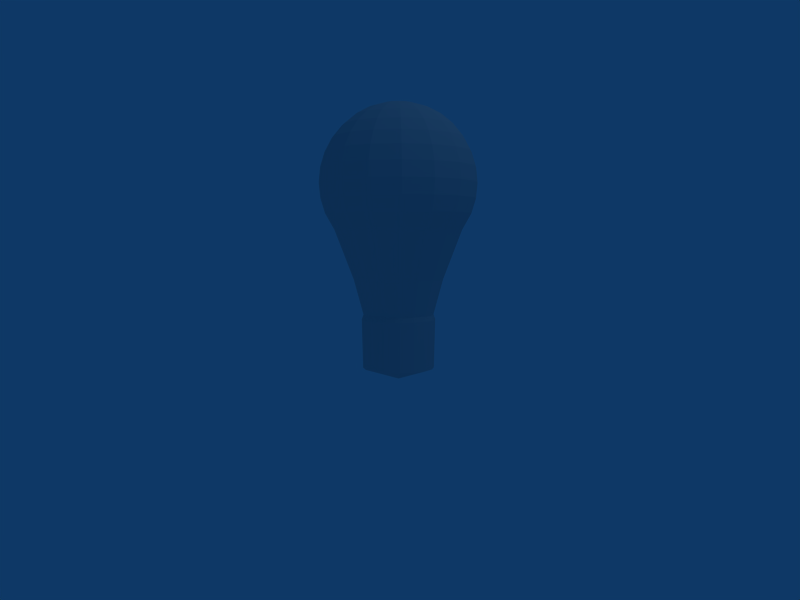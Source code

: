 # Source: Light.blend  (saved by Blender 2.49.2; exported with 4.5.12 LTS)
import bpy
from mathutils import Matrix  # noqa: F401  (used for matrix-valued properties, if any)

bpy.ops.wm.read_factory_settings(use_empty=True)
scene = bpy.context.scene
scene.name = 'Scene'

# ---- collections
col_collection_1 = bpy.data.collections.new('Collection 1'); scene.collection.children.link(col_collection_1)

# ---- materials (node trees are filled in below, after node groups)
mat_material_001 = bpy.data.materials.new('Material.001')
mat_material_001.alpha_threshold = 0.0
mat_material_001.preview_render_type = 'SHADERBALL'
mat_material_001.roughness = 0.5
mat_material_001.line_color = (0.0, 0.0, 0.0, 1.0)

# ---- material node trees

# ---- world
world_world = bpy.data.worlds.new('World'); scene.world = world_world
world_world.color = (0.05656, 0.2208, 0.4)
world_world.use_sun_shadow = False
world_world.sun_shadow_jitter_overblur = 0.0
world_world.cycles.sampling_method = 'MANUAL'
world_world.cycles.sample_map_resolution = 256

# ---- cameras
cam_camera = bpy.data.cameras.new('Camera')
cam_camera.passepartout_alpha = 0.2
cam_camera.clip_end = 100.0
cam_camera.lens = 35.0
cam_camera.ortho_scale = 7.314
cam_camera.show_passepartout = False
cam_camera.show_safe_areas = True
cam_camera.dof.focus_distance = 0.0
cam_camera.dof.aperture_fstop = 128.0

# ---- lights
light_spot = bpy.data.lights.new('Spot', 'POINT')
light_spot.transmission_factor = 0.0
light_spot.cutoff_distance = 30.0
light_spot.energy = 100.0
light_spot.shadow_buffer_clip_start = 1.001
light_spot.shadow_soft_size = 1.0
light_spot.shadow_maximum_resolution = 0.006
light_spot.use_absolute_resolution = True
light_spot.cycles.use_multiple_importance_sampling = False

# ---- meshes
me_light = bpy.data.meshes.new('Light')
me_light.from_pydata([(5.167e-09, 1.292e-09, 1.146), (0.2429, 1.292e-09, 1.122), (0.4764, 1.292e-09, 1.051), (0.6916, 1.292e-09, 0.9362), (1.15, 1.292e-09, 0.3776), (-8.455e-07, -3.566e-07, -3.199), (0.5213, 0.2159, -3.019), (0.5388, 0.2232, -2.246), (0.5133, 0.2126, -2.169), (0.6533, 0.2706, -1.612), (0.9291, 0.3848, -0.831), (1.063, 0.4401, -0.5752), (1.128, 0.4672, -0.3417), (1.15, 0.4764, -0.09883), (1.128, 0.4672, 0.144), (1.063, 0.4401, 0.3776), (0.9563, 0.3961, 0.5928), (0.8132, 0.3369, 0.7814), (0.639, 0.2647, 0.9362), (0.4401, 0.1823, 1.051), (0.2244, 0.09294, 1.122), (0.1717, 0.1717, 1.122), (0.3369, 0.3369, 1.051), (0.489, 0.489, 0.9362), (0.6224, 0.6224, 0.7814), (0.7319, 0.7319, 0.5928), (0.8132, 0.8132, 0.3776), (0.8633, 0.8633, 0.144), (0.8803, 0.8803, -0.09883), (0.8633, 0.8633, -0.3417), (0.8132, 0.8132, -0.5752), (0.7111, 0.7111, -0.831), (0.5, 0.5, -1.612), (0.3928, 0.3928, -2.169), (0.4124, 0.4124, -2.246), (0.399, 0.399, -3.019), (0.2159, 0.5213, -3.019), (0.2232, 0.5388, -2.246), (0.2126, 0.5133, -2.169), (0.2706, 0.6533, -1.612), (0.3848, 0.9291, -0.831), (0.4401, 1.063, -0.5752), (0.4672, 1.128, -0.3417), (0.4764, 1.15, -0.09883), (0.4672, 1.128, 0.144), (0.4401, 1.063, 0.3776), (0.3961, 0.9563, 0.5928), (0.3369, 0.8132, 0.7814), (0.2647, 0.639, 0.9362), (0.1823, 0.4401, 1.051), (0.09294, 0.2244, 1.122), (-1.338e-08, 0.2429, 1.122), (5.167e-09, 0.4764, 1.051), (-1.338e-08, 0.6916, 0.9362), (-5.048e-08, 0.8803, 0.7814), (-3.193e-08, 1.035, 0.5928), (-3.193e-08, 1.15, 0.3776), (-3.193e-08, 1.221, 0.144), (-3.193e-08, 1.245, -0.09883), (7.937e-08, 1.221, -0.3417), (-3.193e-08, 1.15, -0.5752), (-4.151e-08, 1.006, -0.831), (-4.47e-08, 0.7071, -1.612), (0.0, 0.5556, -2.169), (-4.211e-08, 0.5832, -2.246), (3.626e-09, 0.5643, -3.019), (-0.2159, 0.5213, -3.019), (-0.2232, 0.5388, -2.246), (-0.2126, 0.5133, -2.169), (-0.2706, 0.6533, -1.612), (-0.3848, 0.9291, -0.831), (-0.4401, 1.063, -0.5752), (-0.4672, 1.128, -0.3417), (-0.4764, 1.15, -0.09883), (-0.4672, 1.128, 0.144), (-0.4401, 1.063, 0.3776), (-0.3961, 0.9563, 0.5928), (-0.3369, 0.8132, 0.7814), (-0.2647, 0.639, 0.9362), (-0.1823, 0.4401, 1.051), (-0.09294, 0.2244, 1.122), (-0.1717, 0.1717, 1.122), (-0.3369, 0.3369, 1.051), (-0.489, 0.489, 0.9362), (-0.6224, 0.6224, 0.7814), (-0.7319, 0.7319, 0.5928), (-0.8132, 0.8132, 0.3776), (-0.8633, 0.8633, 0.144), (-0.8803, 0.8803, -0.09883), (-0.8633, 0.8633, -0.3417), (-0.8132, 0.8132, -0.5752), (-0.7111, 0.7111, -0.831), (-0.5, 0.5, -1.612), (-0.3928, 0.3928, -2.169), (-0.4124, 0.4124, -2.246), (-0.399, 0.399, -3.019), (-0.5213, 0.2159, -3.019), (-0.5388, 0.2232, -2.246), (-0.5133, 0.2126, -2.169), (-0.6533, 0.2706, -1.612), (-0.9291, 0.3848, -0.831), (-1.063, 0.4401, -0.5752), (-1.128, 0.4672, -0.3417), (-1.15, 0.4764, -0.09883), (-1.128, 0.4672, 0.144), (-1.063, 0.4401, 0.3776), (-0.9563, 0.3961, 0.5928), (-0.8132, 0.3369, 0.7814), (-0.639, 0.2647, 0.9362), (-0.4401, 0.1823, 1.051), (-0.2244, 0.09294, 1.122), (-0.2429, -1.726e-08, 1.122), (-0.4764, 1.292e-09, 1.051), (-0.6916, -1.726e-08, 0.9362), (-0.8803, -1.726e-08, 0.7814), (-1.035, 1.292e-09, 0.5928), (-1.15, -3.581e-08, 0.3776), (-1.221, -7.291e-08, 0.144), (-1.245, 1.292e-09, -0.09883), (-1.221, 1.497e-07, -0.3417), (-1.15, -3.581e-08, -0.5752), (-1.006, -6.243e-09, -0.831), (-0.7071, -1.49e-08, -1.612), (-0.5556, 1.49e-08, -2.169), (-0.5832, -2.425e-08, -2.246), (-0.5643, -1.751e-08, -3.019), (-0.5213, -0.2159, -3.019), (-0.5388, -0.2232, -2.246), (-0.5133, -0.2126, -2.169), (-0.6533, -0.2706, -1.612), (-0.9291, -0.3848, -0.831), (-1.063, -0.4401, -0.5752), (-1.128, -0.4672, -0.3417), (-1.15, -0.4764, -0.09883), (-1.128, -0.4672, 0.144), (-1.063, -0.4401, 0.3776), (-0.9563, -0.3961, 0.5928), (-0.8132, -0.3369, 0.7814), (-0.639, -0.2647, 0.9362), (-0.4401, -0.1823, 1.051), (-0.2244, -0.09294, 1.122), (-0.1717, -0.1717, 1.122), (-0.3369, -0.3369, 1.051), (-0.489, -0.489, 0.9362), (-0.6224, -0.6224, 0.7814), (-0.7319, -0.7319, 0.5928), (-0.8132, -0.8132, 0.3776), (-0.8633, -0.8633, 0.144), (-0.8803, -0.8803, -0.09883), (-0.8633, -0.8633, -0.3417), (-0.8132, -0.8132, -0.5752), (-0.7111, -0.7111, -0.831), (-0.5, -0.5, -1.612), (-0.3928, -0.3928, -2.169), (-0.4124, -0.4124, -2.246), (-0.399, -0.399, -3.019), (-0.2159, -0.5213, -3.019), (-0.2232, -0.5388, -2.246), (-0.2126, -0.5133, -2.169), (-0.2706, -0.6533, -1.612), (-0.3848, -0.9291, -0.831), (-0.4401, -1.063, -0.5752), (-0.4672, -1.128, -0.3417), (-0.4764, -1.15, -0.09883), (-0.4672, -1.128, 0.144), (-0.4401, -1.063, 0.3776), (-0.3961, -0.9563, 0.5928), (-0.3369, -0.8132, 0.7814), (-0.2647, -0.639, 0.9362), (-0.1823, -0.4401, 1.051), (-0.09294, -0.2244, 1.122), (2.372e-08, -0.2429, 1.122), (5.167e-09, -0.4764, 1.051), (2.372e-08, -0.6916, 0.9362), (4.227e-08, -0.8803, 0.7814), (5.167e-09, -1.035, 0.5928), (4.227e-08, -1.15, 0.3776), (1.165e-07, -1.221, 0.144), (4.227e-08, -1.245, -0.09883), (-2.545e-07, -1.221, -0.3417), (4.227e-08, -1.15, -0.5752), (-5.463e-09, -1.006, -0.831), (2.98e-08, -0.7071, -1.612), (-1.49e-08, -0.5556, -2.169), (2.602e-08, -0.5832, -2.246), (4.673e-08, -0.5643, -3.019), (0.2159, -0.5213, -3.019), (0.2232, -0.5388, -2.246), (0.2126, -0.5133, -2.169), (0.2706, -0.6533, -1.612), (0.3848, -0.9291, -0.831), (0.4401, -1.063, -0.5752), (0.4672, -1.128, -0.3417), (0.4764, -1.15, -0.09883), (0.4672, -1.128, 0.144), (0.4401, -1.063, 0.3776), (0.3961, -0.9563, 0.5928), (0.3369, -0.8132, 0.7814), (0.2647, -0.639, 0.9362), (0.1823, -0.4401, 1.051), (0.09294, -0.2244, 1.122), (0.1717, -0.1717, 1.122), (0.3369, -0.3369, 1.051), (0.489, -0.489, 0.9362), (0.6224, -0.6224, 0.7814), (0.7319, -0.7319, 0.5928), (0.8132, -0.8132, 0.3776), (0.8633, -0.8633, 0.144), (0.8803, -0.8803, -0.09883), (0.8633, -0.8633, -0.3417), (0.8132, -0.8132, -0.5752), (0.7111, -0.7111, -0.831), (0.5, -0.5, -1.612), (0.3928, -0.3928, -2.169), (0.4124, -0.4124, -2.246), (0.399, -0.399, -3.019), (0.5213, -0.2159, -3.019), (0.5388, -0.2232, -2.246), (0.5133, -0.2126, -2.169), (0.6533, -0.2706, -1.612), (0.9291, -0.3848, -0.831), (1.063, -0.4401, -0.5752), (1.128, -0.4672, -0.3417), (1.15, -0.4764, -0.09883), (1.128, -0.4672, 0.144), (1.063, -0.4401, 0.3776), (0.9563, -0.3961, 0.5928), (0.8132, -0.3369, 0.7814), (0.639, -0.2647, 0.9362), (0.4401, -0.1823, 1.051), (0.2244, -0.09294, 1.122), (0.8803, 1.984e-08, 0.7814), (1.035, 1.292e-09, 0.5928), (1.221, 1.868e-07, 0.144), (1.245, 3.839e-08, -0.09883), (1.221, -2.213e-07, -0.3417), (1.15, 3.839e-08, -0.5752), (1.006, -6.243e-09, -0.831), (0.7071, 1.49e-08, -1.612), (0.5556, -1.49e-08, -2.169), (0.5832, 2.117e-08, -2.246), (0.5643, 2.559e-08, -3.019)], [], [(5, 6, 241), (241, 6, 7, 240), (240, 7, 8, 239), (239, 8, 9, 238), (238, 9, 10, 237), (237, 10, 11, 236), (236, 11, 12, 235), (235, 12, 13, 234), (234, 13, 14, 233), (233, 14, 15, 4), (4, 15, 16, 232), (232, 16, 17, 231), (231, 17, 18, 3), (3, 18, 19, 2), (2, 19, 20, 1), (20, 0, 1), (21, 0, 20), (19, 22, 21, 20), (18, 23, 22, 19), (17, 24, 23, 18), (16, 25, 24, 17), (15, 26, 25, 16), (14, 27, 26, 15), (13, 28, 27, 14), (12, 29, 28, 13), (11, 30, 29, 12), (10, 31, 30, 11), (9, 32, 31, 10), (8, 33, 32, 9), (7, 34, 33, 8), (6, 35, 34, 7), (5, 35, 6), (5, 36, 35), (35, 36, 37, 34), (34, 37, 38, 33), (33, 38, 39, 32), (32, 39, 40, 31), (31, 40, 41, 30), (30, 41, 42, 29), (29, 42, 43, 28), (28, 43, 44, 27), (27, 44, 45, 26), (26, 45, 46, 25), (25, 46, 47, 24), (24, 47, 48, 23), (23, 48, 49, 22), (22, 49, 50, 21), (50, 0, 21), (51, 0, 50), (49, 52, 51, 50), (48, 53, 52, 49), (47, 54, 53, 48), (46, 55, 54, 47), (45, 56, 55, 46), (44, 57, 56, 45), (43, 58, 57, 44), (42, 59, 58, 43), (41, 60, 59, 42), (40, 61, 60, 41), (39, 62, 61, 40), (38, 63, 62, 39), (37, 64, 63, 38), (36, 65, 64, 37), (5, 65, 36), (5, 66, 65), (65, 66, 67, 64), (64, 67, 68, 63), (63, 68, 69, 62), (62, 69, 70, 61), (61, 70, 71, 60), (60, 71, 72, 59), (59, 72, 73, 58), (58, 73, 74, 57), (57, 74, 75, 56), (56, 75, 76, 55), (55, 76, 77, 54), (54, 77, 78, 53), (53, 78, 79, 52), (52, 79, 80, 51), (80, 0, 51), (81, 0, 80), (79, 82, 81, 80), (78, 83, 82, 79), (77, 84, 83, 78), (76, 85, 84, 77), (75, 86, 85, 76), (74, 87, 86, 75), (73, 88, 87, 74), (72, 89, 88, 73), (71, 90, 89, 72), (70, 91, 90, 71), (69, 92, 91, 70), (68, 93, 92, 69), (67, 94, 93, 68), (66, 95, 94, 67), (5, 95, 66), (5, 96, 95), (95, 96, 97, 94), (94, 97, 98, 93), (93, 98, 99, 92), (92, 99, 100, 91), (91, 100, 101, 90), (90, 101, 102, 89), (89, 102, 103, 88), (88, 103, 104, 87), (87, 104, 105, 86), (86, 105, 106, 85), (85, 106, 107, 84), (84, 107, 108, 83), (83, 108, 109, 82), (82, 109, 110, 81), (110, 0, 81), (111, 0, 110), (109, 112, 111, 110), (108, 113, 112, 109), (107, 114, 113, 108), (106, 115, 114, 107), (105, 116, 115, 106), (104, 117, 116, 105), (103, 118, 117, 104), (102, 119, 118, 103), (101, 120, 119, 102), (100, 121, 120, 101), (99, 122, 121, 100), (98, 123, 122, 99), (97, 124, 123, 98), (96, 125, 124, 97), (5, 125, 96), (5, 126, 125), (125, 126, 127, 124), (124, 127, 128, 123), (123, 128, 129, 122), (122, 129, 130, 121), (121, 130, 131, 120), (120, 131, 132, 119), (119, 132, 133, 118), (118, 133, 134, 117), (117, 134, 135, 116), (116, 135, 136, 115), (115, 136, 137, 114), (114, 137, 138, 113), (113, 138, 139, 112), (112, 139, 140, 111), (140, 0, 111), (141, 0, 140), (139, 142, 141, 140), (138, 143, 142, 139), (137, 144, 143, 138), (136, 145, 144, 137), (135, 146, 145, 136), (134, 147, 146, 135), (133, 148, 147, 134), (132, 149, 148, 133), (131, 150, 149, 132), (130, 151, 150, 131), (129, 152, 151, 130), (128, 153, 152, 129), (127, 154, 153, 128), (126, 155, 154, 127), (5, 155, 126), (5, 156, 155), (155, 156, 157, 154), (154, 157, 158, 153), (153, 158, 159, 152), (152, 159, 160, 151), (151, 160, 161, 150), (150, 161, 162, 149), (149, 162, 163, 148), (148, 163, 164, 147), (147, 164, 165, 146), (146, 165, 166, 145), (145, 166, 167, 144), (144, 167, 168, 143), (143, 168, 169, 142), (142, 169, 170, 141), (170, 0, 141), (171, 0, 170), (169, 172, 171, 170), (168, 173, 172, 169), (167, 174, 173, 168), (166, 175, 174, 167), (165, 176, 175, 166), (164, 177, 176, 165), (163, 178, 177, 164), (162, 179, 178, 163), (161, 180, 179, 162), (160, 181, 180, 161), (159, 182, 181, 160), (158, 183, 182, 159), (157, 184, 183, 158), (156, 185, 184, 157), (5, 185, 156), (5, 186, 185), (185, 186, 187, 184), (184, 187, 188, 183), (183, 188, 189, 182), (182, 189, 190, 181), (181, 190, 191, 180), (180, 191, 192, 179), (179, 192, 193, 178), (178, 193, 194, 177), (177, 194, 195, 176), (176, 195, 196, 175), (175, 196, 197, 174), (174, 197, 198, 173), (173, 198, 199, 172), (172, 199, 200, 171), (200, 0, 171), (201, 0, 200), (199, 202, 201, 200), (198, 203, 202, 199), (197, 204, 203, 198), (196, 205, 204, 197), (195, 206, 205, 196), (194, 207, 206, 195), (193, 208, 207, 194), (192, 209, 208, 193), (191, 210, 209, 192), (190, 211, 210, 191), (189, 212, 211, 190), (188, 213, 212, 189), (187, 214, 213, 188), (186, 215, 214, 187), (5, 215, 186), (5, 216, 215), (215, 216, 217, 214), (214, 217, 218, 213), (213, 218, 219, 212), (212, 219, 220, 211), (211, 220, 221, 210), (210, 221, 222, 209), (209, 222, 223, 208), (208, 223, 224, 207), (207, 224, 225, 206), (206, 225, 226, 205), (205, 226, 227, 204), (204, 227, 228, 203), (203, 228, 229, 202), (202, 229, 230, 201), (230, 0, 201), (1, 0, 230), (229, 2, 1, 230), (228, 3, 2, 229), (227, 231, 3, 228), (226, 232, 231, 227), (225, 4, 232, 226), (224, 233, 4, 225), (223, 234, 233, 224), (222, 235, 234, 223), (221, 236, 235, 222), (220, 237, 236, 221), (219, 238, 237, 220), (218, 239, 238, 219), (217, 240, 239, 218), (216, 241, 240, 217), (5, 241, 216)])
_uv = me_light.uv_layers.new(name='UVTex')
_uv.uv.foreach_set('vector', [0.4903, 0.04688, 0.4259, 0.1487, 0.4053, 0.1355, 0.4053, 0.1355, 0.4259, 0.1487, 0.3883, 0.2425, 0.3517, 0.2303, 0.3517, 0.2303, 0.3883, 0.2425, 0.3846, 0.2559, 0.3464, 0.2443, 0.3464, 0.2443, 0.3846, 0.2559, 0.3663, 0.3543, 0.3194, 0.3488, 0.3194, 0.3488, 0.3663, 0.3543, 0.3628, 0.4784, 0.3115, 0.4825, 0.3115, 0.4825, 0.3628, 0.4784, 0.3663, 0.5128, 0.3159, 0.5198, 0.3159, 0.5198, 0.3663, 0.5128, 0.3699, 0.5375, 0.3212, 0.5473, 0.3212, 0.5473, 0.3699, 0.5375, 0.3746, 0.5604, 0.3281, 0.5727, 0.3281, 0.5727, 0.3746, 0.5604, 0.3804, 0.5823, 0.3365, 0.5968, 0.3365, 0.5968, 0.3804, 0.5823, 0.3869, 0.6037, 0.3461, 0.6201, 0.3461, 0.6201, 0.3869, 0.6037, 0.3948, 0.6252, 0.3578, 0.6432, 0.3578, 0.6432, 0.3948, 0.6252, 0.4044, 0.6475, 0.3723, 0.6659, 0.3723, 0.6659, 0.4044, 0.6475, 0.4168, 0.6708, 0.3904, 0.6893, 0.3904, 0.6893, 0.4168, 0.6708, 0.4333, 0.6961, 0.4139, 0.713, 0.4139, 0.713, 0.4333, 0.6961, 0.4565, 0.7254, 0.4461, 0.7382, 0.4565, 0.7254, 0.4965, 0.7643, 0.4461, 0.7382, 0.4694, 0.7171, 0.4965, 0.7643, 0.4565, 0.7254, 0.4333, 0.6961, 0.4544, 0.6845, 0.4694, 0.7171, 0.4565, 0.7254, 0.4168, 0.6708, 0.4436, 0.6585, 0.4544, 0.6845, 0.4333, 0.6961, 0.4044, 0.6475, 0.4359, 0.635, 0.4436, 0.6585, 0.4168, 0.6708, 0.3948, 0.6252, 0.4298, 0.6136, 0.4359, 0.635, 0.4044, 0.6475, 0.3869, 0.6037, 0.425, 0.593, 0.4298, 0.6136, 0.3948, 0.6252, 0.3804, 0.5823, 0.4209, 0.5728, 0.425, 0.593, 0.3869, 0.6037, 0.3746, 0.5604, 0.4173, 0.5522, 0.4209, 0.5728, 0.3804, 0.5823, 0.3699, 0.5375, 0.4142, 0.5308, 0.4173, 0.5522, 0.3746, 0.5604, 0.3663, 0.5128, 0.4119, 0.5077, 0.4142, 0.5308, 0.3699, 0.5375, 0.3628, 0.4784, 0.4096, 0.4763, 0.4119, 0.5077, 0.3663, 0.5128, 0.3663, 0.3543, 0.4102, 0.3591, 0.4096, 0.4763, 0.3628, 0.4784, 0.3846, 0.2559, 0.421, 0.2643, 0.4102, 0.3591, 0.3663, 0.3543, 0.3883, 0.2425, 0.4234, 0.2513, 0.421, 0.2643, 0.3846, 0.2559, 0.4259, 0.1487, 0.4476, 0.1571, 0.4234, 0.2513, 0.3883, 0.2425, 0.4903, 0.04688, 0.4476, 0.1571, 0.4259, 0.1487, 0.4903, 0.04688, 0.4688, 0.1622, 0.4476, 0.1571, 0.4476, 0.1571, 0.4688, 0.1622, 0.458, 0.2563, 0.4234, 0.2513, 0.4234, 0.2513, 0.458, 0.2563, 0.4569, 0.2692, 0.421, 0.2643, 0.421, 0.2643, 0.4569, 0.2692, 0.4526, 0.3616, 0.4102, 0.3591, 0.4102, 0.3591, 0.4526, 0.3616, 0.4535, 0.4748, 0.4096, 0.4763, 0.4096, 0.4763, 0.4535, 0.4748, 0.455, 0.5048, 0.4119, 0.5077, 0.4119, 0.5077, 0.455, 0.5048, 0.4561, 0.5269, 0.4142, 0.5308, 0.4142, 0.5308, 0.4561, 0.5269, 0.4578, 0.5475, 0.4173, 0.5522, 0.4173, 0.5522, 0.4578, 0.5475, 0.4594, 0.5674, 0.4209, 0.5728, 0.4209, 0.5728, 0.4594, 0.5674, 0.4614, 0.587, 0.425, 0.593, 0.425, 0.593, 0.4614, 0.587, 0.4638, 0.607, 0.4298, 0.6136, 0.4298, 0.6136, 0.4638, 0.607, 0.4668, 0.6281, 0.4359, 0.635, 0.4359, 0.635, 0.4668, 0.6281, 0.4706, 0.651, 0.4436, 0.6585, 0.4436, 0.6585, 0.4706, 0.651, 0.476, 0.6777, 0.4544, 0.6845, 0.4544, 0.6845, 0.476, 0.6777, 0.4831, 0.7116, 0.4694, 0.7171, 0.4831, 0.7116, 0.4965, 0.7643, 0.4694, 0.7171, 0.4976, 0.7096, 0.4965, 0.7643, 0.4831, 0.7116, 0.476, 0.6777, 0.4979, 0.6756, 0.4976, 0.7096, 0.4831, 0.7116, 0.4706, 0.651, 0.4975, 0.6488, 0.4979, 0.6756, 0.476, 0.6777, 0.4668, 0.6281, 0.4974, 0.6257, 0.4975, 0.6488, 0.4706, 0.651, 0.4638, 0.607, 0.4973, 0.6047, 0.4974, 0.6257, 0.4668, 0.6281, 0.4614, 0.587, 0.4973, 0.5848, 0.4973, 0.6047, 0.4638, 0.607, 0.4594, 0.5674, 0.4972, 0.5653, 0.4973, 0.5848, 0.4614, 0.587, 0.4578, 0.5475, 0.4972, 0.5458, 0.4972, 0.5653, 0.4594, 0.5674, 0.4561, 0.5269, 0.4969, 0.5254, 0.4972, 0.5458, 0.4578, 0.5475, 0.455, 0.5048, 0.4968, 0.5036, 0.4969, 0.5254, 0.4561, 0.5269, 0.4535, 0.4748, 0.4963, 0.4741, 0.4968, 0.5036, 0.455, 0.5048, 0.4526, 0.3616, 0.494, 0.3623, 0.4963, 0.4741, 0.4535, 0.4748, 0.4569, 0.2692, 0.4924, 0.2706, 0.494, 0.3623, 0.4526, 0.3616, 0.458, 0.2563, 0.4922, 0.2579, 0.4924, 0.2706, 0.4569, 0.2692, 0.4688, 0.1622, 0.4901, 0.1639, 0.4922, 0.2579, 0.458, 0.2563, 0.4903, 0.04688, 0.4901, 0.1639, 0.4688, 0.1622, 0.4903, 0.04688, 0.5117, 0.1622, 0.4901, 0.1639, 0.4901, 0.1639, 0.5117, 0.1622, 0.5264, 0.256, 0.4922, 0.2579, 0.4922, 0.2579, 0.5264, 0.256, 0.5278, 0.2688, 0.4924, 0.2706, 0.4924, 0.2706, 0.5278, 0.2688, 0.5354, 0.3612, 0.494, 0.3623, 0.494, 0.3623, 0.5354, 0.3612, 0.5391, 0.4744, 0.4963, 0.4741, 0.4963, 0.4741, 0.5391, 0.4744, 0.5386, 0.5042, 0.4968, 0.5036, 0.4968, 0.5036, 0.5386, 0.5042, 0.5376, 0.5263, 0.4969, 0.5254, 0.4969, 0.5254, 0.5376, 0.5263, 0.5365, 0.547, 0.4972, 0.5458, 0.4972, 0.5458, 0.5365, 0.547, 0.5351, 0.5668, 0.4972, 0.5653, 0.4972, 0.5653, 0.5351, 0.5668, 0.5332, 0.5865, 0.4973, 0.5848, 0.4973, 0.5848, 0.5332, 0.5865, 0.5309, 0.6066, 0.4973, 0.6047, 0.4973, 0.6047, 0.5309, 0.6066, 0.5281, 0.6278, 0.4974, 0.6257, 0.4974, 0.6257, 0.5281, 0.6278, 0.5245, 0.6512, 0.4975, 0.6488, 0.4975, 0.6488, 0.5245, 0.6512, 0.5198, 0.678, 0.4979, 0.6756, 0.4979, 0.6756, 0.5198, 0.678, 0.512, 0.7119, 0.4976, 0.7096, 0.512, 0.7119, 0.4965, 0.7643, 0.4976, 0.7096, 0.5258, 0.7177, 0.4965, 0.7643, 0.512, 0.7119, 0.5198, 0.678, 0.5416, 0.6849, 0.5258, 0.7177, 0.512, 0.7119, 0.5245, 0.6512, 0.5517, 0.6579, 0.5416, 0.6849, 0.5198, 0.678, 0.5281, 0.6278, 0.5593, 0.6347, 0.5517, 0.6579, 0.5245, 0.6512, 0.5309, 0.6066, 0.5652, 0.613, 0.5593, 0.6347, 0.5281, 0.6278, 0.5332, 0.5865, 0.57, 0.5923, 0.5652, 0.613, 0.5309, 0.6066, 0.5351, 0.5668, 0.574, 0.5719, 0.57, 0.5923, 0.5332, 0.5865, 0.5365, 0.547, 0.5771, 0.5511, 0.574, 0.5719, 0.5351, 0.5668, 0.5376, 0.5263, 0.5796, 0.5295, 0.5771, 0.5511, 0.5365, 0.547, 0.5386, 0.5042, 0.5818, 0.5063, 0.5796, 0.5295, 0.5376, 0.5263, 0.5391, 0.4744, 0.5832, 0.4758, 0.5818, 0.5063, 0.5386, 0.5042, 0.5354, 0.3612, 0.5776, 0.3582, 0.5832, 0.4758, 0.5391, 0.4744, 0.5278, 0.2688, 0.5635, 0.2636, 0.5776, 0.3582, 0.5354, 0.3612, 0.5264, 0.256, 0.5607, 0.2507, 0.5635, 0.2636, 0.5278, 0.2688, 0.5117, 0.1622, 0.5334, 0.1569, 0.5607, 0.2507, 0.5264, 0.256, 0.4903, 0.04688, 0.5334, 0.1569, 0.5117, 0.1622, 0.4903, 0.04688, 0.5552, 0.1477, 0.5334, 0.1569, 0.5334, 0.1569, 0.5552, 0.1477, 0.5956, 0.2417, 0.5607, 0.2507, 0.5607, 0.2507, 0.5956, 0.2417, 0.5998, 0.2548, 0.5635, 0.2636, 0.5635, 0.2636, 0.5998, 0.2548, 0.6215, 0.353, 0.5776, 0.3582, 0.5776, 0.3582, 0.6215, 0.353, 0.63, 0.4768, 0.5832, 0.4758, 0.5832, 0.4758, 0.63, 0.4768, 0.6275, 0.5105, 0.5818, 0.5063, 0.5818, 0.5063, 0.6275, 0.5105, 0.6242, 0.5354, 0.5796, 0.5295, 0.5796, 0.5295, 0.6242, 0.5354, 0.6201, 0.5586, 0.5771, 0.5511, 0.5771, 0.5511, 0.6201, 0.5586, 0.615, 0.5808, 0.574, 0.5719, 0.574, 0.5719, 0.615, 0.5808, 0.6085, 0.6025, 0.57, 0.5923, 0.57, 0.5923, 0.6085, 0.6025, 0.6007, 0.6243, 0.5652, 0.613, 0.5652, 0.613, 0.6007, 0.6243, 0.5911, 0.6467, 0.5593, 0.6347, 0.5593, 0.6347, 0.5911, 0.6467, 0.579, 0.6706, 0.5517, 0.6579, 0.5517, 0.6579, 0.579, 0.6706, 0.5629, 0.6969, 0.5416, 0.6849, 0.5416, 0.6849, 0.5629, 0.6969, 0.5385, 0.7264, 0.5258, 0.7177, 0.5385, 0.7264, 0.4965, 0.7643, 0.5258, 0.7177, 0.5494, 0.7391, 0.4965, 0.7643, 0.5385, 0.7264, 0.5629, 0.6969, 0.5828, 0.7146, 0.5494, 0.7391, 0.5385, 0.7264, 0.579, 0.6706, 0.6061, 0.6896, 0.5828, 0.7146, 0.5629, 0.6969, 0.5911, 0.6467, 0.6239, 0.6652, 0.6061, 0.6896, 0.579, 0.6706, 0.6007, 0.6243, 0.6382, 0.6417, 0.6239, 0.6652, 0.5911, 0.6467, 0.6085, 0.6025, 0.6498, 0.6183, 0.6382, 0.6417, 0.6007, 0.6243, 0.615, 0.5808, 0.6595, 0.5946, 0.6498, 0.6183, 0.6085, 0.6025, 0.6201, 0.5586, 0.6671, 0.5701, 0.6595, 0.5946, 0.615, 0.5808, 0.6242, 0.5354, 0.6731, 0.5442, 0.6671, 0.5701, 0.6201, 0.5586, 0.6275, 0.5105, 0.6778, 0.5164, 0.6731, 0.5442, 0.6242, 0.5354, 0.63, 0.4768, 0.6813, 0.4788, 0.6778, 0.5164, 0.6275, 0.5105, 0.6215, 0.353, 0.6681, 0.3453, 0.6813, 0.4788, 0.63, 0.4768, 0.5998, 0.2548, 0.6372, 0.2421, 0.6681, 0.3453, 0.6215, 0.353, 0.5956, 0.2417, 0.6314, 0.2284, 0.6372, 0.2421, 0.5998, 0.2548, 0.5552, 0.1477, 0.5773, 0.134, 0.6314, 0.2284, 0.5956, 0.2417, 0.4903, 0.04688, 0.5773, 0.134, 0.5552, 0.1477, 0.4903, 0.04688, 0.5978, 0.1144, 0.5773, 0.134, 0.5773, 0.134, 0.5978, 0.1144, 0.6688, 0.2104, 0.6314, 0.2284, 0.6314, 0.2284, 0.6688, 0.2104, 0.6765, 0.2246, 0.6372, 0.2421, 0.6372, 0.2421, 0.6765, 0.2246, 0.7183, 0.3341, 0.6681, 0.3453, 0.6681, 0.3453, 0.7183, 0.3341, 0.7393, 0.481, 0.6813, 0.4788, 0.6813, 0.4788, 0.7393, 0.481, 0.7351, 0.5244, 0.6778, 0.5164, 0.6778, 0.5164, 0.7351, 0.5244, 0.7288, 0.5567, 0.6731, 0.5442, 0.6731, 0.5442, 0.7288, 0.5567, 0.7203, 0.5866, 0.6671, 0.5701, 0.6671, 0.5701, 0.7203, 0.5866, 0.7095, 0.6148, 0.6595, 0.5946, 0.6595, 0.5946, 0.7095, 0.6148, 0.6956, 0.6416, 0.6498, 0.6183, 0.6498, 0.6183, 0.6956, 0.6416, 0.6787, 0.6675, 0.6382, 0.6417, 0.6382, 0.6417, 0.6787, 0.6675, 0.6581, 0.6926, 0.6239, 0.6652, 0.6239, 0.6652, 0.6581, 0.6926, 0.6324, 0.716, 0.6061, 0.6896, 0.6061, 0.6896, 0.6324, 0.716, 0.5997, 0.7385, 0.5828, 0.7146, 0.5828, 0.7146, 0.5997, 0.7385, 0.5565, 0.7562, 0.5494, 0.7391, 0.5565, 0.7562, 0.4965, 0.7643, 0.5494, 0.7391, 0.5589, 0.7768, 0.4965, 0.7643, 0.5565, 0.7562, 0.5997, 0.7385, 0.6122, 0.7705, 0.5589, 0.7768, 0.5565, 0.7562, 0.6324, 0.716, 0.6567, 0.7541, 0.6122, 0.7705, 0.5997, 0.7385, 0.6581, 0.6926, 0.6932, 0.7313, 0.6567, 0.7541, 0.6324, 0.716, 0.6787, 0.6675, 0.7231, 0.7047, 0.6932, 0.7313, 0.6581, 0.6926, 0.6956, 0.6416, 0.7478, 0.6755, 0.7231, 0.7047, 0.6787, 0.6675, 0.7095, 0.6148, 0.7679, 0.6439, 0.7478, 0.6755, 0.6956, 0.6416, 0.7203, 0.5866, 0.7835, 0.6099, 0.7679, 0.6439, 0.7095, 0.6148, 0.7288, 0.5567, 0.7951, 0.5735, 0.7835, 0.6099, 0.7203, 0.5866, 0.7351, 0.5244, 0.8031, 0.5344, 0.7951, 0.5735, 0.7288, 0.5567, 0.7393, 0.481, 0.807, 0.4822, 0.8031, 0.5344, 0.7351, 0.5244, 0.7183, 0.3341, 0.7728, 0.3182, 0.807, 0.4822, 0.7393, 0.481, 0.6765, 0.2246, 0.7177, 0.2019, 0.7728, 0.3182, 0.7183, 0.3341, 0.6688, 0.2104, 0.7078, 0.1871, 0.7177, 0.2019, 0.6765, 0.2246, 0.5978, 0.1144, 0.6173, 0.08794, 0.7078, 0.1871, 0.6688, 0.2104, 0.4903, 0.04688, 0.6173, 0.08794, 0.5978, 0.1144, 0.4903, 0.04688, 0.6351, 0.05166, 0.6173, 0.08794, 0.6173, 0.08794, 0.6351, 0.05166, 0.7487, 0.1578, 0.7078, 0.1871, 0.7078, 0.1871, 0.7487, 0.1578, 0.7607, 0.1736, 0.7177, 0.2019, 0.7177, 0.2019, 0.7607, 0.1736, 0.8316, 0.2956, 0.7728, 0.3182, 0.7728, 0.3182, 0.8316, 0.2956, 0.8891, 0.4798, 0.807, 0.4822, 0.807, 0.4822, 0.8891, 0.4798, 0.8879, 0.5456, 0.8031, 0.5344, 0.8031, 0.5344, 0.8879, 0.5456, 0.8786, 0.5959, 0.7951, 0.5735, 0.7951, 0.5735, 0.8786, 0.5959, 0.8628, 0.643, 0.7835, 0.6099, 0.7835, 0.6099, 0.8628, 0.643, 0.8402, 0.6865, 0.7679, 0.6439, 0.7679, 0.6439, 0.8402, 0.6865, 0.8102, 0.7258, 0.7478, 0.6755, 0.7478, 0.6755, 0.8102, 0.7258, 0.7731, 0.7601, 0.7231, 0.7047, 0.7231, 0.7047, 0.7731, 0.7601, 0.7288, 0.7881, 0.6932, 0.7313, 0.6932, 0.7313, 0.7288, 0.7881, 0.6763, 0.8075, 0.6567, 0.7541, 0.6567, 0.7541, 0.6763, 0.8075, 0.6163, 0.8134, 0.6122, 0.7705, 0.6122, 0.7705, 0.6163, 0.8134, 0.5545, 0.7998, 0.5589, 0.7768, 0.5545, 0.7998, 0.4965, 0.7643, 0.5589, 0.7768, 0.5398, 0.8229, 0.4965, 0.7643, 0.5545, 0.7998, 0.6163, 0.8134, 0.6045, 0.8681, 0.5398, 0.8229, 0.5545, 0.7998, 0.6763, 0.8075, 0.6849, 0.8825, 0.6045, 0.8681, 0.6163, 0.8134, 0.7288, 0.7881, 0.7608, 0.8721, 0.6849, 0.8825, 0.6763, 0.8075, 0.7731, 0.7601, 0.8312, 0.848, 0.7608, 0.8721, 0.7288, 0.7881, 0.8102, 0.7258, 0.8899, 0.804, 0.8312, 0.848, 0.7731, 0.7601, 0.8402, 0.6865, 0.9351, 0.7506, 0.8899, 0.804, 0.8102, 0.7258, 0.8628, 0.643, 0.9711, 0.6916, 0.9351, 0.7506, 0.8402, 0.6865, 0.8786, 0.5959, 0.9946, 0.6248, 0.9711, 0.6916, 0.8628, 0.643, 0.8879, 0.5456, 1.0, 0.5541, 0.9946, 0.6248, 0.8786, 0.5959, 0.8891, 0.4798, 0.9916, 0.4671, 1.0, 0.5541, 0.8879, 0.5456, 0.8316, 0.2956, 0.8937, 0.2635, 0.9916, 0.4671, 0.8891, 0.4798, 0.7607, 0.1736, 0.805, 0.1412, 0.8937, 0.2635, 0.8316, 0.2956, 0.7487, 0.1578, 0.7942, 0.1222, 0.805, 0.1412, 0.7607, 0.1736, 0.6351, 0.05166, 0.6494, 1.181e-07, 0.7942, 0.1222, 0.7487, 0.1578, 0.4903, 0.04688, 0.6494, 1.181e-07, 0.6351, 0.05166, 0.4903, 0.04688, 0.3416, 0.05556, 0.3229, 0.0, 0.3229, 0.0, 0.3416, 0.05556, 0.2349, 0.1636, 0.1904, 0.1315, 0.1904, 0.1315, 0.2349, 0.1636, 0.2243, 0.1788, 0.1816, 0.1493, 0.1816, 0.1493, 0.2243, 0.1788, 0.1575, 0.3014, 0.09506, 0.2717, 0.09506, 0.2717, 0.1575, 0.3014, 0.1081, 0.4904, 0.01144, 0.481, 0.01144, 0.481, 0.1081, 0.4904, 0.1105, 0.5536, 0.0, 0.5633, 0.0, 0.5633, 0.1105, 0.5536, 0.12, 0.6029, 0.009561, 0.6315, 0.009561, 0.6315, 0.12, 0.6029, 0.1367, 0.6488, 0.02916, 0.6974, 0.02916, 0.6974, 0.1367, 0.6488, 0.1605, 0.6911, 0.0634, 0.7599, 0.0634, 0.7599, 0.1605, 0.6911, 0.1906, 0.7295, 0.1147, 0.8103, 0.1147, 0.8103, 0.1906, 0.7295, 0.2276, 0.7625, 0.175, 0.8471, 0.175, 0.8471, 0.2276, 0.7625, 0.2722, 0.7891, 0.2427, 0.8734, 0.2427, 0.8734, 0.2722, 0.7891, 0.324, 0.8048, 0.3195, 0.8804, 0.3195, 0.8804, 0.324, 0.8048, 0.3808, 0.8085, 0.393, 0.8584, 0.393, 0.8584, 0.3808, 0.8085, 0.4395, 0.796, 0.4527, 0.818, 0.4395, 0.796, 0.4965, 0.7643, 0.4527, 0.818, 0.4358, 0.7739, 0.4965, 0.7643, 0.4395, 0.796, 0.3808, 0.8085, 0.3846, 0.7677, 0.4358, 0.7739, 0.4395, 0.796, 0.324, 0.8048, 0.3415, 0.753, 0.3846, 0.7677, 0.3808, 0.8085, 0.2722, 0.7891, 0.3056, 0.7319, 0.3415, 0.753, 0.324, 0.8048, 0.2276, 0.7625, 0.2756, 0.7067, 0.3056, 0.7319, 0.2722, 0.7891, 0.1906, 0.7295, 0.2509, 0.6783, 0.2756, 0.7067, 0.2276, 0.7625, 0.1605, 0.6911, 0.2309, 0.6474, 0.2509, 0.6783, 0.1906, 0.7295, 0.1367, 0.6488, 0.2144, 0.6146, 0.2309, 0.6474, 0.1605, 0.6911, 0.12, 0.6029, 0.2017, 0.5793, 0.2144, 0.6146, 0.1367, 0.6488, 0.1105, 0.5536, 0.1935, 0.541, 0.2017, 0.5793, 0.12, 0.6029, 0.1081, 0.4904, 0.1876, 0.4892, 0.1935, 0.541, 0.1105, 0.5536, 0.1575, 0.3014, 0.2156, 0.3227, 0.1876, 0.4892, 0.1081, 0.4904, 0.2243, 0.1788, 0.2663, 0.2055, 0.2156, 0.3227, 0.1575, 0.3014, 0.2349, 0.1636, 0.2756, 0.1909, 0.2663, 0.2055, 0.2243, 0.1788, 0.3416, 0.05556, 0.3624, 0.0919, 0.2756, 0.1909, 0.2349, 0.1636, 0.4903, 0.04688, 0.3624, 0.0919, 0.3416, 0.05556, 0.4903, 0.04688, 0.3838, 0.1174, 0.3624, 0.0919, 0.3624, 0.0919, 0.3838, 0.1174, 0.3143, 0.2131, 0.2756, 0.1909, 0.2756, 0.1909, 0.3143, 0.2131, 0.307, 0.2274, 0.2663, 0.2055, 0.2663, 0.2055, 0.307, 0.2274, 0.2695, 0.338, 0.2156, 0.3227, 0.2156, 0.3227, 0.2695, 0.338, 0.2549, 0.4871, 0.1876, 0.4892, 0.1876, 0.4892, 0.2549, 0.4871, 0.2594, 0.5291, 0.1935, 0.541, 0.1935, 0.541, 0.2594, 0.5291, 0.2664, 0.561, 0.2017, 0.5793, 0.2017, 0.5793, 0.2664, 0.561, 0.2759, 0.5902, 0.2144, 0.6146, 0.2144, 0.6146, 0.2759, 0.5902, 0.2877, 0.6176, 0.2309, 0.6474, 0.2309, 0.6474, 0.2877, 0.6176, 0.3016, 0.6439, 0.2509, 0.6783, 0.2509, 0.6783, 0.3016, 0.6439, 0.3185, 0.669, 0.2756, 0.7067, 0.2756, 0.7067, 0.3185, 0.669, 0.3392, 0.6931, 0.3056, 0.7319, 0.3056, 0.7319, 0.3392, 0.6931, 0.3647, 0.7159, 0.3415, 0.753, 0.3415, 0.753, 0.3647, 0.7159, 0.3967, 0.7369, 0.3846, 0.7677, 0.3846, 0.7677, 0.3967, 0.7369, 0.4383, 0.7541, 0.4358, 0.7739, 0.4383, 0.7541, 0.4965, 0.7643, 0.4358, 0.7739, 0.4461, 0.7382, 0.4965, 0.7643, 0.4383, 0.7541, 0.3967, 0.7369, 0.4139, 0.713, 0.4461, 0.7382, 0.4383, 0.7541, 0.3647, 0.7159, 0.3904, 0.6893, 0.4139, 0.713, 0.3967, 0.7369, 0.3392, 0.6931, 0.3723, 0.6659, 0.3904, 0.6893, 0.3647, 0.7159, 0.3185, 0.669, 0.3578, 0.6432, 0.3723, 0.6659, 0.3392, 0.6931, 0.3016, 0.6439, 0.3461, 0.6201, 0.3578, 0.6432, 0.3185, 0.669, 0.2877, 0.6176, 0.3365, 0.5968, 0.3461, 0.6201, 0.3016, 0.6439, 0.2759, 0.5902, 0.3281, 0.5727, 0.3365, 0.5968, 0.2877, 0.6176, 0.2664, 0.561, 0.3212, 0.5473, 0.3281, 0.5727, 0.2759, 0.5902, 0.2594, 0.5291, 0.3159, 0.5198, 0.3212, 0.5473, 0.2664, 0.561, 0.2549, 0.4871, 0.3115, 0.4825, 0.3159, 0.5198, 0.2594, 0.5291, 0.2695, 0.338, 0.3194, 0.3488, 0.3115, 0.4825, 0.2549, 0.4871, 0.307, 0.2274, 0.3464, 0.2443, 0.3194, 0.3488, 0.2695, 0.338, 0.3143, 0.2131, 0.3517, 0.2303, 0.3464, 0.2443, 0.307, 0.2274, 0.3838, 0.1174, 0.4053, 0.1355, 0.3517, 0.2303, 0.3143, 0.2131, 0.4903, 0.04688, 0.4053, 0.1355, 0.3838, 0.1174])
_ca = me_light.color_attributes.new('Col', 'BYTE_COLOR', 'CORNER')
_ca.data.foreach_set('color', [0.3372, 0.3372, 0.3325, 1.0, 0.3372, 0.3372, 0.3372, 1.0, 0.3372, 0.3372, 0.3325, 1.0, 0.3372, 0.3372, 0.3325, 1.0, 0.3372, 0.3372, 0.3372, 1.0, 0.3372, 0.3372, 0.3185, 1.0, 0.3663, 0.4125, 0.1779, 1.0, 0.3663, 0.4125, 0.1779, 1.0, 0.3372, 0.3372, 0.3185, 1.0, 0.6445, 0.9131, 0.0, 1.0, 0.6445, 0.9131, 0.0, 1.0, 0.6445, 0.9131, 0.0, 1.0, 0.6445, 0.9131, 0.0, 1.0, 0.6445, 0.9131, 0.0, 1.0, 0.6445, 0.9131, 0.0, 1.0, 0.6445, 0.9131, 0.0, 1.0, 0.6445, 0.9131, 0.0, 1.0, 0.6445, 0.9131, 0.0, 1.0, 0.6445, 0.9131, 0.0, 1.0, 0.6445, 0.9131, 0.0, 1.0, 0.6445, 0.9131, 0.0, 1.0, 0.6445, 0.9131, 0.0, 1.0, 0.6445, 0.9131, 0.0, 1.0, 0.6445, 0.9131, 0.0, 1.0, 0.6445, 0.9131, 0.0, 1.0, 0.6445, 0.9131, 0.0, 1.0, 0.6445, 0.9131, 0.0, 1.0, 0.6445, 0.9131, 0.0, 1.0, 0.6445, 0.9131, 0.0, 1.0, 0.6445, 0.9131, 0.0, 1.0, 0.6445, 0.9131, 0.0, 1.0, 0.6445, 0.9131, 0.0, 1.0, 0.6445, 0.9131, 0.0, 1.0, 0.6445, 0.9131, 0.0, 1.0, 0.6445, 0.9131, 0.0, 1.0, 0.6445, 0.9131, 0.0, 1.0, 0.6445, 0.9131, 0.0, 1.0, 0.6445, 0.9131, 0.0, 1.0, 0.6445, 0.9131, 0.0, 1.0, 0.6445, 0.9131, 0.0, 1.0, 0.6445, 0.9131, 0.0, 1.0, 0.6445, 0.9131, 0.0, 1.0, 0.6445, 0.9131, 0.0, 1.0, 0.6445, 0.9131, 0.0, 1.0, 0.6445, 0.9131, 0.0, 1.0, 0.6445, 0.9131, 0.0, 1.0, 0.6445, 0.9131, 0.0, 1.0, 0.6445, 0.9131, 0.0, 1.0, 0.6445, 0.9131, 0.0, 1.0, 0.6445, 0.9131, 0.0, 1.0, 0.6445, 0.9131, 0.0, 1.0, 0.6445, 0.9131, 0.0, 1.0, 0.6445, 0.9131, 0.0, 1.0, 0.6445, 0.9131, 0.0, 1.0, 0.6445, 0.9131, 0.0, 1.0, 0.6445, 0.9131, 0.0, 1.0, 0.6445, 0.9131, 0.0, 1.0, 0.6445, 0.9131, 0.0, 1.0, 0.6445, 0.9131, 0.0, 1.0, 0.6445, 0.9131, 0.0, 1.0, 0.6445, 0.9131, 0.0, 1.0, 0.6445, 0.9131, 0.0, 1.0, 0.6445, 0.9131, 0.0, 1.0, 0.6445, 0.9131, 0.0, 1.0, 0.6445, 0.9131, 0.0, 1.0, 0.6445, 0.9131, 0.0, 1.0, 0.6445, 0.9131, 0.0, 1.0, 0.6445, 0.9131, 0.0, 1.0, 0.6445, 0.9131, 0.0, 1.0, 0.6445, 0.9131, 0.0, 1.0, 0.6445, 0.9131, 0.0, 1.0, 0.6445, 0.9131, 0.0, 1.0, 0.6445, 0.9131, 0.0, 1.0, 0.6445, 0.9131, 0.0, 1.0, 0.6445, 0.9131, 0.0, 1.0, 0.6445, 0.9131, 0.0, 1.0, 0.6445, 0.9131, 0.0, 1.0, 0.6445, 0.9131, 0.0, 1.0, 0.6445, 0.9131, 0.0, 1.0, 0.6445, 0.9131, 0.0, 1.0, 0.6445, 0.9131, 0.0, 1.0, 0.6445, 0.9131, 0.0, 1.0, 0.6445, 0.9131, 0.0, 1.0, 0.6445, 0.9131, 0.0, 1.0, 0.6445, 0.9131, 0.0, 1.0, 0.6445, 0.9131, 0.0, 1.0, 0.6445, 0.9131, 0.0, 1.0, 0.6445, 0.9131, 0.0, 1.0, 0.6445, 0.9131, 0.0, 1.0, 0.6445, 0.9131, 0.0, 1.0, 0.6445, 0.9131, 0.0, 1.0, 0.6445, 0.9131, 0.0, 1.0, 0.6445, 0.9131, 0.0, 1.0, 0.6445, 0.9131, 0.0, 1.0, 0.6445, 0.9131, 0.0, 1.0, 0.6445, 0.9131, 0.0, 1.0, 0.6445, 0.9131, 0.0, 1.0, 0.6445, 0.9131, 0.0, 1.0, 0.6445, 0.9131, 0.0, 1.0, 0.6445, 0.9131, 0.0, 1.0, 0.6445, 0.9131, 0.0, 1.0, 0.6445, 0.9131, 0.0, 1.0, 0.6445, 0.9131, 0.0, 1.0, 0.6445, 0.9131, 0.0, 1.0, 0.6445, 0.9131, 0.0, 1.0, 0.6445, 0.9131, 0.0, 1.0, 0.6445, 0.9131, 0.0, 1.0, 0.6445, 0.9131, 0.0, 1.0, 0.6445, 0.9131, 0.0, 1.0, 0.6445, 0.9131, 0.0, 1.0, 0.6445, 0.9131, 0.0, 1.0, 0.6445, 0.9131, 0.0, 1.0, 0.6445, 0.9131, 0.0, 1.0, 0.3372, 0.3372, 0.3185, 1.0, 0.3372, 0.3372, 0.314, 1.0, 0.6445, 0.9131, 0.0, 1.0, 0.6445, 0.9131, 0.0, 1.0, 0.3372, 0.3372, 0.3372, 1.0, 0.3372, 0.3372, 0.3325, 1.0, 0.3372, 0.3372, 0.314, 1.0, 0.3372, 0.3372, 0.3185, 1.0, 0.3372, 0.3372, 0.3325, 1.0, 0.3372, 0.3372, 0.3325, 1.0, 0.3372, 0.3372, 0.3372, 1.0, 0.3372, 0.3372, 0.3325, 1.0, 0.3372, 0.3372, 0.3325, 1.0, 0.3372, 0.3372, 0.3325, 1.0, 0.3372, 0.3372, 0.3325, 1.0, 0.3372, 0.3372, 0.3325, 1.0, 0.3372, 0.3372, 0.314, 1.0, 0.3372, 0.3372, 0.314, 1.0, 0.3372, 0.3372, 0.314, 1.0, 0.3372, 0.3372, 0.314, 1.0, 0.6445, 0.9131, 0.0, 1.0, 0.6445, 0.9131, 0.0, 1.0, 0.6445, 0.9131, 0.0, 1.0, 0.6445, 0.9131, 0.0, 1.0, 0.6445, 0.9131, 0.0, 1.0, 0.6445, 0.9131, 0.0, 1.0, 0.6445, 0.9131, 0.0, 1.0, 0.6445, 0.9131, 0.0, 1.0, 0.6445, 0.9131, 0.0, 1.0, 0.6445, 0.9131, 0.0, 1.0, 0.6445, 0.9131, 0.0, 1.0, 0.6445, 0.9131, 0.0, 1.0, 0.6445, 0.9131, 0.0, 1.0, 0.6445, 0.9131, 0.0, 1.0, 0.6445, 0.9131, 0.0, 1.0, 0.6445, 0.9131, 0.0, 1.0, 0.6445, 0.9131, 0.0, 1.0, 0.6445, 0.9131, 0.0, 1.0, 0.6445, 0.9131, 0.0, 1.0, 0.6445, 0.9131, 0.0, 1.0, 0.6445, 0.9131, 0.0, 1.0, 0.6445, 0.9131, 0.0, 1.0, 0.6445, 0.9131, 0.0, 1.0, 0.6445, 0.9131, 0.0, 1.0, 0.6445, 0.9131, 0.0, 1.0, 0.6445, 0.9131, 0.0, 1.0, 0.6445, 0.9131, 0.0, 1.0, 0.6445, 0.9131, 0.0, 1.0, 0.6445, 0.9131, 0.0, 1.0, 0.6445, 0.9131, 0.0, 1.0, 0.6445, 0.9131, 0.0, 1.0, 0.6445, 0.9131, 0.0, 1.0, 0.6445, 0.9131, 0.0, 1.0, 0.6445, 0.9131, 0.0, 1.0, 0.6445, 0.9131, 0.0, 1.0, 0.6445, 0.9131, 0.0, 1.0, 0.6445, 0.9131, 0.0, 1.0, 0.6445, 0.9131, 0.0, 1.0, 0.6445, 0.9131, 0.0, 1.0, 0.6445, 0.9131, 0.0, 1.0, 0.6445, 0.9131, 0.0, 1.0, 0.6445, 0.9131, 0.0, 1.0, 0.6445, 0.9131, 0.0, 1.0, 0.6445, 0.9131, 0.0, 1.0, 0.6445, 0.9131, 0.0, 1.0, 0.6445, 0.9131, 0.0, 1.0, 0.6445, 0.9131, 0.0, 1.0, 0.6445, 0.9131, 0.0, 1.0, 0.6445, 0.9131, 0.0, 1.0, 0.6445, 0.9131, 0.0, 1.0, 0.6445, 0.9131, 0.0, 1.0, 0.6445, 0.9131, 0.0, 1.0, 0.6445, 0.9131, 0.0, 1.0, 0.6445, 0.9131, 0.0, 1.0, 0.6445, 0.9131, 0.0, 1.0, 0.6445, 0.9131, 0.0, 1.0, 0.6445, 0.9131, 0.0, 1.0, 0.6445, 0.9131, 0.0, 1.0, 0.6445, 0.9131, 0.0, 1.0, 0.6445, 0.9131, 0.0, 1.0, 0.6445, 0.9131, 0.0, 1.0, 0.6445, 0.9131, 0.0, 1.0, 0.6445, 0.9131, 0.0, 1.0, 0.6445, 0.9131, 0.0, 1.0, 0.6445, 0.9131, 0.0, 1.0, 0.6445, 0.9131, 0.0, 1.0, 0.6445, 0.9131, 0.0, 1.0, 0.6445, 0.9131, 0.0, 1.0, 0.6445, 0.9131, 0.0, 1.0, 0.6445, 0.9131, 0.0, 1.0, 0.6445, 0.9131, 0.0, 1.0, 0.6445, 0.9131, 0.0, 1.0, 0.6445, 0.9131, 0.0, 1.0, 0.6445, 0.9131, 0.0, 1.0, 0.6445, 0.9131, 0.0, 1.0, 0.6445, 0.9131, 0.0, 1.0, 0.6445, 0.9131, 0.0, 1.0, 0.6445, 0.9131, 0.0, 1.0, 0.6445, 0.9131, 0.0, 1.0, 0.6445, 0.9131, 0.0, 1.0, 0.6445, 0.9131, 0.0, 1.0, 0.6445, 0.9131, 0.0, 1.0, 0.6445, 0.9131, 0.0, 1.0, 0.6445, 0.9131, 0.0, 1.0, 0.6445, 0.9131, 0.0, 1.0, 0.6445, 0.9131, 0.0, 1.0, 0.6445, 0.9131, 0.0, 1.0, 0.6445, 0.9131, 0.0, 1.0, 0.6445, 0.9131, 0.0, 1.0, 0.6445, 0.9131, 0.0, 1.0, 0.6445, 0.9131, 0.0, 1.0, 0.6445, 0.9131, 0.0, 1.0, 0.6445, 0.9131, 0.0, 1.0, 0.6445, 0.9131, 0.0, 1.0, 0.6445, 0.9131, 0.0, 1.0, 0.6445, 0.9131, 0.0, 1.0, 0.6445, 0.9131, 0.0, 1.0, 0.6445, 0.9131, 0.0, 1.0, 0.6445, 0.9131, 0.0, 1.0, 0.6445, 0.9131, 0.0, 1.0, 0.6445, 0.9131, 0.0, 1.0, 0.6445, 0.9131, 0.0, 1.0, 0.6445, 0.9131, 0.0, 1.0, 0.6445, 0.9131, 0.0, 1.0, 0.3372, 0.3372, 0.314, 1.0, 0.3372, 0.3372, 0.2542, 1.0, 0.6445, 0.9131, 0.0, 1.0, 0.6445, 0.9131, 0.0, 1.0, 0.3372, 0.3372, 0.3325, 1.0, 0.3372, 0.3372, 0.3325, 1.0, 0.3372, 0.3372, 0.2542, 1.0, 0.3372, 0.3372, 0.314, 1.0, 0.3372, 0.3372, 0.3325, 1.0, 0.3372, 0.3372, 0.3325, 1.0, 0.3372, 0.3372, 0.3325, 1.0, 0.3372, 0.3372, 0.3325, 1.0, 0.3372, 0.3372, 0.3325, 1.0, 0.3372, 0.3372, 0.3325, 1.0, 0.3372, 0.3372, 0.3325, 1.0, 0.3372, 0.3372, 0.3325, 1.0, 0.3372, 0.3372, 0.3231, 1.0, 0.3372, 0.3372, 0.2542, 1.0, 0.3372, 0.3372, 0.2542, 1.0, 0.3372, 0.3372, 0.3231, 1.0, 0.6445, 0.9131, 0.0, 1.0, 0.6445, 0.9131, 0.0, 1.0, 0.6445, 0.9131, 0.0, 1.0, 0.6445, 0.9131, 0.0, 1.0, 0.6445, 0.9131, 0.0, 1.0, 0.6445, 0.9131, 0.0, 1.0, 0.6445, 0.9131, 0.0, 1.0, 0.6445, 0.9131, 0.0, 1.0, 0.6445, 0.9131, 0.0, 1.0, 0.6445, 0.9131, 0.0, 1.0, 0.6445, 0.9131, 0.0, 1.0, 0.6445, 0.9131, 0.0, 1.0, 0.6445, 0.9131, 0.0, 1.0, 0.6445, 0.9131, 0.0, 1.0, 0.6445, 0.9131, 0.0, 1.0, 0.6445, 0.9131, 0.0, 1.0, 0.6445, 0.9131, 0.0, 1.0, 0.6445, 0.9131, 0.0, 1.0, 0.6445, 0.9131, 0.0, 1.0, 0.6445, 0.9131, 0.0, 1.0, 0.6445, 0.9131, 0.0, 1.0, 0.6445, 0.9131, 0.0, 1.0, 0.6445, 0.9131, 0.0, 1.0, 0.6445, 0.9131, 0.0, 1.0, 0.6445, 0.9131, 0.0, 1.0, 0.6445, 0.9131, 0.0, 1.0, 0.6445, 0.9131, 0.0, 1.0, 0.6445, 0.9131, 0.0, 1.0, 0.6445, 0.9131, 0.0, 1.0, 0.6445, 0.9131, 0.0, 1.0, 0.6445, 0.9131, 0.0, 1.0, 0.6445, 0.9131, 0.0, 1.0, 0.6445, 0.9131, 0.0, 1.0, 0.6445, 0.9131, 0.0, 1.0, 0.6445, 0.9131, 0.0, 1.0, 0.6445, 0.9131, 0.0, 1.0, 0.6445, 0.9131, 0.0, 1.0, 0.6445, 0.9131, 0.0, 1.0, 0.6445, 0.9131, 0.0, 1.0, 0.6445, 0.9131, 0.0, 1.0, 0.6445, 0.9131, 0.0, 1.0, 0.6445, 0.9131, 0.0, 1.0, 0.6445, 0.9131, 0.0, 1.0, 0.6445, 0.9131, 0.0, 1.0, 0.6445, 0.9131, 0.0, 1.0, 0.6445, 0.9131, 0.0, 1.0, 0.6445, 0.9131, 0.0, 1.0, 0.6445, 0.9131, 0.0, 1.0, 0.6445, 0.9131, 0.0, 1.0, 0.6445, 0.9131, 0.0, 1.0, 0.6445, 0.9131, 0.0, 1.0, 0.6445, 0.9131, 0.0, 1.0, 0.6445, 0.9131, 0.0, 1.0, 0.6445, 0.9131, 0.0, 1.0, 0.6445, 0.9131, 0.0, 1.0, 0.6445, 0.9131, 0.0, 1.0, 0.6445, 0.9131, 0.0, 1.0, 0.6445, 0.9131, 0.0, 1.0, 0.6445, 0.9131, 0.0, 1.0, 0.6445, 0.9131, 0.0, 1.0, 0.6445, 0.9131, 0.0, 1.0, 0.6445, 0.9131, 0.0, 1.0, 0.6445, 0.9131, 0.0, 1.0, 0.6445, 0.9131, 0.0, 1.0, 0.6445, 0.9131, 0.0, 1.0, 0.6445, 0.9131, 0.0, 1.0, 0.6445, 0.9131, 0.0, 1.0, 0.6445, 0.9131, 0.0, 1.0, 0.6445, 0.9131, 0.0, 1.0, 0.6445, 0.9131, 0.0, 1.0, 0.6445, 0.9131, 0.0, 1.0, 0.6445, 0.9131, 0.0, 1.0, 0.6445, 0.9131, 0.0, 1.0, 0.6445, 0.9131, 0.0, 1.0, 0.6445, 0.9131, 0.0, 1.0, 0.6445, 0.9131, 0.0, 1.0, 0.6445, 0.9131, 0.0, 1.0, 0.6445, 0.9131, 0.0, 1.0, 0.6445, 0.9131, 0.0, 1.0, 0.6445, 0.9131, 0.0, 1.0, 0.6445, 0.9131, 0.0, 1.0, 0.6445, 0.9131, 0.0, 1.0, 0.6445, 0.9131, 0.0, 1.0, 0.6445, 0.9131, 0.0, 1.0, 0.6445, 0.9131, 0.0, 1.0, 0.6445, 0.9131, 0.0, 1.0, 0.6445, 0.9131, 0.0, 1.0, 0.6445, 0.9131, 0.0, 1.0, 0.6445, 0.9131, 0.0, 1.0, 0.6445, 0.9131, 0.0, 1.0, 0.6445, 0.9131, 0.0, 1.0, 0.6445, 0.9131, 0.0, 1.0, 0.6445, 0.9131, 0.0, 1.0, 0.6445, 0.9131, 0.0, 1.0, 0.6445, 0.9131, 0.0, 1.0, 0.6445, 0.9131, 0.0, 1.0, 0.6445, 0.9131, 0.0, 1.0, 0.6445, 0.9131, 0.0, 1.0, 0.6445, 0.9131, 0.0, 1.0, 0.6445, 0.9131, 0.0, 1.0, 0.6445, 0.9131, 0.0, 1.0, 0.6445, 0.9131, 0.0, 1.0, 0.6445, 0.9131, 0.0, 1.0, 0.6445, 0.9131, 0.0, 1.0, 0.3372, 0.3372, 0.3231, 1.0, 0.3372, 0.3372, 0.3278, 1.0, 0.6445, 0.9131, 0.0, 1.0, 0.6445, 0.9131, 0.0, 1.0, 0.3372, 0.3372, 0.3325, 1.0, 0.3372, 0.3372, 0.3325, 1.0, 0.3372, 0.3372, 0.3278, 1.0, 0.3372, 0.3372, 0.3231, 1.0, 0.3372, 0.3372, 0.3325, 1.0, 0.3372, 0.3372, 0.3325, 1.0, 0.3372, 0.3372, 0.3325, 1.0, 0.3372, 0.3372, 0.3325, 1.0, 0.3372, 0.3372, 0.3325, 1.0, 0.3372, 0.3372, 0.3325, 1.0, 0.3372, 0.3372, 0.3325, 1.0, 0.3372, 0.3372, 0.3325, 1.0, 0.3372, 0.3372, 0.3185, 1.0, 0.3372, 0.3372, 0.3278, 1.0, 0.3372, 0.3372, 0.3278, 1.0, 0.3372, 0.3372, 0.3185, 1.0, 0.5149, 0.6795, 0.016, 1.0, 0.6445, 0.9131, 0.0, 1.0, 0.6445, 0.9131, 0.0, 1.0, 0.5149, 0.6795, 0.016, 1.0, 0.6445, 0.9131, 0.0, 1.0, 0.6445, 0.9131, 0.0, 1.0, 0.6445, 0.9131, 0.0, 1.0, 0.6445, 0.9131, 0.0, 1.0, 0.6445, 0.9131, 0.0, 1.0, 0.6445, 0.9131, 0.0, 1.0, 0.6445, 0.9131, 0.0, 1.0, 0.6445, 0.9131, 0.0, 1.0, 0.6445, 0.9131, 0.0, 1.0, 0.6445, 0.9131, 0.0, 1.0, 0.6445, 0.9131, 0.0, 1.0, 0.6445, 0.9131, 0.0, 1.0, 0.6445, 0.9131, 0.0, 1.0, 0.6445, 0.9131, 0.0, 1.0, 0.6445, 0.9131, 0.0, 1.0, 0.6445, 0.9131, 0.0, 1.0, 0.6445, 0.9131, 0.0, 1.0, 0.6445, 0.9131, 0.0, 1.0, 0.6445, 0.9131, 0.0, 1.0, 0.6445, 0.9131, 0.0, 1.0, 0.6445, 0.9131, 0.0, 1.0, 0.6445, 0.9131, 0.0, 1.0, 0.6445, 0.9131, 0.0, 1.0, 0.6445, 0.9131, 0.0, 1.0, 0.6445, 0.9131, 0.0, 1.0, 0.6445, 0.9131, 0.0, 1.0, 0.6445, 0.9131, 0.0, 1.0, 0.6445, 0.9131, 0.0, 1.0, 0.6445, 0.9131, 0.0, 1.0, 0.6445, 0.9131, 0.0, 1.0, 0.6445, 0.9131, 0.0, 1.0, 0.6445, 0.9131, 0.0, 1.0, 0.6445, 0.9131, 0.0, 1.0, 0.6445, 0.9131, 0.0, 1.0, 0.6445, 0.9131, 0.0, 1.0, 0.6445, 0.9131, 0.0, 1.0, 0.6445, 0.9131, 0.0, 1.0, 0.6445, 0.9131, 0.0, 1.0, 0.6445, 0.9131, 0.0, 1.0, 0.6445, 0.9131, 0.0, 1.0, 0.6445, 0.9131, 0.0, 1.0, 0.6445, 0.9131, 0.0, 1.0, 0.6445, 0.9131, 0.0, 1.0, 0.6445, 0.9131, 0.0, 1.0, 0.6445, 0.9131, 0.0, 1.0, 0.6445, 0.9131, 0.0, 1.0, 0.6445, 0.9131, 0.0, 1.0, 0.6445, 0.9131, 0.0, 1.0, 0.6445, 0.9131, 0.0, 1.0, 0.6445, 0.9131, 0.0, 1.0, 0.6445, 0.9131, 0.0, 1.0, 0.6445, 0.9131, 0.0, 1.0, 0.6445, 0.9131, 0.0, 1.0, 0.6445, 0.9131, 0.0, 1.0, 0.6445, 0.9131, 0.0, 1.0, 0.6445, 0.9131, 0.0, 1.0, 0.6445, 0.9131, 0.0, 1.0, 0.6445, 0.9131, 0.0, 1.0, 0.6445, 0.9131, 0.0, 1.0, 0.6445, 0.9131, 0.0, 1.0, 0.6445, 0.9131, 0.0, 1.0, 0.6445, 0.9131, 0.0, 1.0, 0.6445, 0.9131, 0.0, 1.0, 0.6445, 0.9131, 0.0, 1.0, 0.6445, 0.9131, 0.0, 1.0, 0.6445, 0.9131, 0.0, 1.0, 0.6445, 0.9131, 0.0, 1.0, 0.6445, 0.9131, 0.0, 1.0, 0.6445, 0.9131, 0.0, 1.0, 0.6445, 0.9131, 0.0, 1.0, 0.6445, 0.9131, 0.0, 1.0, 0.6445, 0.9131, 0.0, 1.0, 0.6445, 0.9131, 0.0, 1.0, 0.6445, 0.9131, 0.0, 1.0, 0.6445, 0.9131, 0.0, 1.0, 0.6445, 0.9131, 0.0, 1.0, 0.6445, 0.9131, 0.0, 1.0, 0.6445, 0.9131, 0.0, 1.0, 0.6445, 0.9131, 0.0, 1.0, 0.6445, 0.9131, 0.0, 1.0, 0.6445, 0.9131, 0.0, 1.0, 0.6445, 0.9131, 0.0, 1.0, 0.6445, 0.9131, 0.0, 1.0, 0.6445, 0.9131, 0.0, 1.0, 0.6445, 0.9131, 0.0, 1.0, 0.6445, 0.9131, 0.0, 1.0, 0.6445, 0.9131, 0.0, 1.0, 0.6445, 0.9131, 0.0, 1.0, 0.6445, 0.9131, 0.0, 1.0, 0.6445, 0.9131, 0.0, 1.0, 0.6445, 0.9131, 0.0, 1.0, 0.6445, 0.9131, 0.0, 1.0, 0.6445, 0.9131, 0.0, 1.0, 0.6445, 0.9131, 0.0, 1.0, 0.6445, 0.9131, 0.0, 1.0, 0.6445, 0.9131, 0.0, 1.0, 0.5149, 0.6795, 0.016, 1.0, 0.6445, 0.9131, 0.0, 1.0, 0.6445, 0.9131, 0.0, 1.0, 0.6445, 0.9131, 0.0, 1.0, 0.3372, 0.3372, 0.3185, 1.0, 0.3372, 0.3372, 0.314, 1.0, 0.6445, 0.9131, 0.0, 1.0, 0.5149, 0.6795, 0.016, 1.0, 0.3372, 0.3372, 0.3325, 1.0, 0.3372, 0.3372, 0.3278, 1.0, 0.3372, 0.3372, 0.314, 1.0, 0.3372, 0.3372, 0.3185, 1.0, 0.3372, 0.3372, 0.3325, 1.0, 0.3372, 0.3372, 0.3278, 1.0, 0.3372, 0.3372, 0.3325, 1.0, 0.3372, 0.3372, 0.3325, 1.0, 0.3372, 0.3372, 0.2961, 1.0, 0.3372, 0.3372, 0.3278, 1.0, 0.3372, 0.3372, 0.3278, 1.0, 0.3372, 0.3372, 0.2961, 1.0, 0.3372, 0.3372, 0.3231, 1.0, 0.3372, 0.3372, 0.314, 1.0, 0.3372, 0.3372, 0.314, 1.0, 0.3372, 0.3372, 0.3231, 1.0, 0.6445, 0.9131, 0.0, 1.0, 0.6445, 0.9131, 0.0, 1.0, 0.6445, 0.9131, 0.0, 1.0, 0.6445, 0.9131, 0.0, 1.0, 0.6445, 0.9131, 0.0, 1.0, 0.6445, 0.9131, 0.0, 1.0, 0.6445, 0.9131, 0.0, 1.0, 0.6445, 0.9131, 0.0, 1.0, 0.6445, 0.9131, 0.0, 1.0, 0.6445, 0.9131, 0.0, 1.0, 0.6445, 0.9131, 0.0, 1.0, 0.6445, 0.9131, 0.0, 1.0, 0.6445, 0.9131, 0.0, 1.0, 0.6445, 0.9131, 0.0, 1.0, 0.6445, 0.9131, 0.0, 1.0, 0.6445, 0.9131, 0.0, 1.0, 0.6445, 0.9131, 0.0, 1.0, 0.6445, 0.9131, 0.0, 1.0, 0.6445, 0.9131, 0.0, 1.0, 0.6445, 0.9131, 0.0, 1.0, 0.6445, 0.9131, 0.0, 1.0, 0.6445, 0.9131, 0.0, 1.0, 0.6445, 0.9131, 0.0, 1.0, 0.6445, 0.9131, 0.0, 1.0, 0.6445, 0.9131, 0.0, 1.0, 0.6445, 0.9131, 0.0, 1.0, 0.6445, 0.9131, 0.0, 1.0, 0.6445, 0.9131, 0.0, 1.0, 0.6445, 0.9131, 0.0, 1.0, 0.6445, 0.9131, 0.0, 1.0, 0.6445, 0.9131, 0.0, 1.0, 0.6445, 0.9131, 0.0, 1.0, 0.6445, 0.9131, 0.0, 1.0, 0.6445, 0.9131, 0.0, 1.0, 0.6445, 0.9131, 0.0, 1.0, 0.6445, 0.9131, 0.0, 1.0, 0.6445, 0.9131, 0.0, 1.0, 0.6445, 0.9131, 0.0, 1.0, 0.6445, 0.9131, 0.0, 1.0, 0.6445, 0.9131, 0.0, 1.0, 0.6445, 0.9131, 0.0, 1.0, 0.6445, 0.9131, 0.0, 1.0, 0.6445, 0.9131, 0.0, 1.0, 0.6445, 0.9131, 0.0, 1.0, 0.6445, 0.9131, 0.0, 1.0, 0.6445, 0.9131, 0.0, 1.0, 0.6445, 0.9131, 0.0, 1.0, 0.6445, 0.9131, 0.0, 1.0, 0.6445, 0.9131, 0.0, 1.0, 0.6445, 0.9131, 0.0, 1.0, 0.6445, 0.9131, 0.0, 1.0, 0.6445, 0.9131, 0.0, 1.0, 0.6445, 0.9131, 0.0, 1.0, 0.6445, 0.9131, 0.0, 1.0, 0.6445, 0.9131, 0.0, 1.0, 0.6445, 0.9131, 0.0, 1.0, 0.6445, 0.9131, 0.0, 1.0, 0.6445, 0.9131, 0.0, 1.0, 0.6445, 0.9131, 0.0, 1.0, 0.6445, 0.9131, 0.0, 1.0, 0.6445, 0.9131, 0.0, 1.0, 0.6445, 0.9131, 0.0, 1.0, 0.6445, 0.9131, 0.0, 1.0, 0.6445, 0.9131, 0.0, 1.0, 0.6445, 0.9131, 0.0, 1.0, 0.6445, 0.9131, 0.0, 1.0, 0.6445, 0.9131, 0.0, 1.0, 0.6445, 0.9131, 0.0, 1.0, 0.6445, 0.9131, 0.0, 1.0, 0.6445, 0.9131, 0.0, 1.0, 0.6445, 0.9131, 0.0, 1.0, 0.6445, 0.9131, 0.0, 1.0, 0.6445, 0.9131, 0.0, 1.0, 0.6445, 0.9131, 0.0, 1.0, 0.6445, 0.9131, 0.0, 1.0, 0.6445, 0.9131, 0.0, 1.0, 0.6445, 0.9131, 0.0, 1.0, 0.6445, 0.9131, 0.0, 1.0, 0.6445, 0.9131, 0.0, 1.0, 0.6445, 0.9131, 0.0, 1.0, 0.6445, 0.9131, 0.0, 1.0, 0.6445, 0.9131, 0.0, 1.0, 0.6445, 0.9131, 0.0, 1.0, 0.6445, 0.9131, 0.0, 1.0, 0.6445, 0.9131, 0.0, 1.0, 0.6445, 0.9131, 0.0, 1.0, 0.6445, 0.9131, 0.0, 1.0, 0.6445, 0.9131, 0.0, 1.0, 0.6445, 0.9131, 0.0, 1.0, 0.6445, 0.9131, 0.0, 1.0, 0.6445, 0.9131, 0.0, 1.0, 0.6445, 0.9131, 0.0, 1.0, 0.6445, 0.9131, 0.0, 1.0, 0.6445, 0.9131, 0.0, 1.0, 0.6445, 0.9131, 0.0, 1.0, 0.6445, 0.9131, 0.0, 1.0, 0.6445, 0.9131, 0.0, 1.0, 0.6445, 0.9131, 0.0, 1.0, 0.6445, 0.9131, 0.0, 1.0, 0.6445, 0.9131, 0.0, 1.0, 0.6445, 0.9131, 0.0, 1.0, 0.6445, 0.9131, 0.0, 1.0, 0.6445, 0.9131, 0.0, 1.0, 0.6445, 0.9131, 0.0, 1.0, 0.3372, 0.3372, 0.3231, 1.0, 0.3372, 0.3372, 0.3231, 1.0, 0.6445, 0.9131, 0.0, 1.0, 0.6445, 0.9131, 0.0, 1.0, 0.3372, 0.3372, 0.2961, 1.0, 0.3372, 0.3372, 0.2961, 1.0, 0.3372, 0.3372, 0.3231, 1.0, 0.3372, 0.3372, 0.3231, 1.0, 0.3372, 0.3372, 0.3325, 1.0, 0.3372, 0.3372, 0.2961, 1.0, 0.3372, 0.3372, 0.2961, 1.0, 0.3372, 0.3372, 0.3325, 1.0, 0.3372, 0.3372, 0.305, 1.0, 0.3372, 0.3372, 0.2961, 1.0, 0.3372, 0.3372, 0.2961, 1.0, 0.3372, 0.3372, 0.305, 1.0, 0.3372, 0.3372, 0.3278, 1.0, 0.3372, 0.3372, 0.3231, 1.0, 0.3372, 0.3372, 0.3231, 1.0, 0.3372, 0.3372, 0.3278, 1.0, 0.6445, 0.9131, 0.0, 1.0, 0.6445, 0.9131, 0.0, 1.0, 0.6445, 0.9131, 0.0, 1.0, 0.6445, 0.9131, 0.0, 1.0, 0.6445, 0.9131, 0.0, 1.0, 0.6445, 0.9131, 0.0, 1.0, 0.6445, 0.9131, 0.0, 1.0, 0.6445, 0.9131, 0.0, 1.0, 0.6445, 0.9131, 0.0, 1.0, 0.6445, 0.9131, 0.0, 1.0, 0.6445, 0.9131, 0.0, 1.0, 0.6445, 0.9131, 0.0, 1.0, 0.6445, 0.9131, 0.0, 1.0, 0.6445, 0.9131, 0.0, 1.0, 0.6445, 0.9131, 0.0, 1.0, 0.6445, 0.9131, 0.0, 1.0, 0.6445, 0.9131, 0.0, 1.0, 0.6445, 0.9131, 0.0, 1.0, 0.6445, 0.9131, 0.0, 1.0, 0.6445, 0.9131, 0.0, 1.0, 0.6445, 0.9131, 0.0, 1.0, 0.6445, 0.9131, 0.0, 1.0, 0.6445, 0.9131, 0.0, 1.0, 0.6445, 0.9131, 0.0, 1.0, 0.6445, 0.9131, 0.0, 1.0, 0.6445, 0.9131, 0.0, 1.0, 0.6445, 0.9131, 0.0, 1.0, 0.6445, 0.9131, 0.0, 1.0, 0.6445, 0.9131, 0.0, 1.0, 0.6445, 0.9131, 0.0, 1.0, 0.6445, 0.9131, 0.0, 1.0, 0.6445, 0.9131, 0.0, 1.0, 0.6445, 0.9131, 0.0, 1.0, 0.6445, 0.9131, 0.0, 1.0, 0.6445, 0.9131, 0.0, 1.0, 0.6445, 0.9131, 0.0, 1.0, 0.6445, 0.9131, 0.0, 1.0, 0.6445, 0.9131, 0.0, 1.0, 0.6445, 0.9131, 0.0, 1.0, 0.6445, 0.9131, 0.0, 1.0, 0.6445, 0.9131, 0.0, 1.0, 0.6445, 0.9131, 0.0, 1.0, 0.6445, 0.9131, 0.0, 1.0, 0.6445, 0.9131, 0.0, 1.0, 0.6445, 0.9131, 0.0, 1.0, 0.6445, 0.9131, 0.0, 1.0, 0.6445, 0.9131, 0.0, 1.0, 0.6445, 0.9131, 0.0, 1.0, 0.6445, 0.9131, 0.0, 1.0, 0.6445, 0.9131, 0.0, 1.0, 0.6445, 0.9131, 0.0, 1.0, 0.6445, 0.9131, 0.0, 1.0, 0.6445, 0.9131, 0.0, 1.0, 0.6445, 0.9131, 0.0, 1.0, 0.6445, 0.9131, 0.0, 1.0, 0.6445, 0.9131, 0.0, 1.0, 0.6445, 0.9131, 0.0, 1.0, 0.6445, 0.9131, 0.0, 1.0, 0.6445, 0.9131, 0.0, 1.0, 0.6445, 0.9131, 0.0, 1.0, 0.6445, 0.9131, 0.0, 1.0, 0.6445, 0.9131, 0.0, 1.0, 0.6445, 0.9131, 0.0, 1.0, 0.6445, 0.9131, 0.0, 1.0, 0.6445, 0.9131, 0.0, 1.0, 0.6445, 0.9131, 0.0, 1.0, 0.6445, 0.9131, 0.0, 1.0, 0.6445, 0.9131, 0.0, 1.0, 0.6445, 0.9131, 0.0, 1.0, 0.6445, 0.9131, 0.0, 1.0, 0.6445, 0.9131, 0.0, 1.0, 0.6445, 0.9131, 0.0, 1.0, 0.6445, 0.9131, 0.0, 1.0, 0.6445, 0.9131, 0.0, 1.0, 0.6445, 0.9131, 0.0, 1.0, 0.6445, 0.9131, 0.0, 1.0, 0.6445, 0.9131, 0.0, 1.0, 0.6445, 0.9131, 0.0, 1.0, 0.6445, 0.9131, 0.0, 1.0, 0.6445, 0.9131, 0.0, 1.0, 0.6445, 0.9131, 0.0, 1.0, 0.6445, 0.9131, 0.0, 1.0, 0.6445, 0.9131, 0.0, 1.0, 0.6445, 0.9131, 0.0, 1.0, 0.6445, 0.9131, 0.0, 1.0, 0.6445, 0.9131, 0.0, 1.0, 0.6445, 0.9131, 0.0, 1.0, 0.6445, 0.9131, 0.0, 1.0, 0.6445, 0.9131, 0.0, 1.0, 0.6445, 0.9131, 0.0, 1.0, 0.6445, 0.9131, 0.0, 1.0, 0.6445, 0.9131, 0.0, 1.0, 0.6445, 0.9131, 0.0, 1.0, 0.6445, 0.9131, 0.0, 1.0, 0.6445, 0.9131, 0.0, 1.0, 0.6445, 0.9131, 0.0, 1.0, 0.6445, 0.9131, 0.0, 1.0, 0.6445, 0.9131, 0.0, 1.0, 0.6445, 0.9131, 0.0, 1.0, 0.6445, 0.9131, 0.0, 1.0, 0.6445, 0.9131, 0.0, 1.0, 0.6445, 0.9131, 0.0, 1.0, 0.6445, 0.9131, 0.0, 1.0, 0.6445, 0.9131, 0.0, 1.0, 0.3372, 0.3372, 0.3278, 1.0, 0.3372, 0.3372, 0.3278, 1.0, 0.6445, 0.9131, 0.0, 1.0, 0.6445, 0.9131, 0.0, 1.0, 0.3372, 0.3372, 0.305, 1.0, 0.3372, 0.3372, 0.2961, 1.0, 0.3372, 0.3372, 0.3278, 1.0, 0.3372, 0.3372, 0.3278, 1.0, 0.3372, 0.3372, 0.3325, 1.0, 0.3372, 0.3372, 0.2961, 1.0, 0.3372, 0.3372, 0.305, 1.0, 0.3372, 0.3372, 0.3325, 1.0, 0.3372, 0.3372, 0.314, 1.0, 0.3372, 0.3372, 0.2961, 1.0, 0.3372, 0.3372, 0.2961, 1.0, 0.3372, 0.3372, 0.314, 1.0, 0.3372, 0.3372, 0.3278, 1.0, 0.3372, 0.3372, 0.3278, 1.0, 0.3372, 0.3372, 0.3278, 1.0, 0.3372, 0.3372, 0.3278, 1.0, 0.6445, 0.9131, 0.0, 1.0, 0.6445, 0.9131, 0.0, 1.0, 0.6445, 0.9131, 0.0, 1.0, 0.6445, 0.9131, 0.0, 1.0, 0.6445, 0.9131, 0.0, 1.0, 0.6445, 0.9131, 0.0, 1.0, 0.6445, 0.9131, 0.0, 1.0, 0.6445, 0.9131, 0.0, 1.0, 0.6445, 0.9131, 0.0, 1.0, 0.6445, 0.9131, 0.0, 1.0, 0.6445, 0.9131, 0.0, 1.0, 0.6445, 0.9131, 0.0, 1.0, 0.6445, 0.9131, 0.0, 1.0, 0.6445, 0.9131, 0.0, 1.0, 0.6445, 0.9131, 0.0, 1.0, 0.6445, 0.9131, 0.0, 1.0, 0.6445, 0.9131, 0.0, 1.0, 0.6445, 0.9131, 0.0, 1.0, 0.6445, 0.9131, 0.0, 1.0, 0.6445, 0.9131, 0.0, 1.0, 0.6445, 0.9131, 0.0, 1.0, 0.6445, 0.9131, 0.0, 1.0, 0.6445, 0.9131, 0.0, 1.0, 0.6445, 0.9131, 0.0, 1.0, 0.6445, 0.9131, 0.0, 1.0, 0.6445, 0.9131, 0.0, 1.0, 0.6445, 0.9131, 0.0, 1.0, 0.6445, 0.9131, 0.0, 1.0, 0.6445, 0.9131, 0.0, 1.0, 0.6445, 0.9131, 0.0, 1.0, 0.6445, 0.9131, 0.0, 1.0, 0.6445, 0.9131, 0.0, 1.0, 0.6445, 0.9131, 0.0, 1.0, 0.6445, 0.9131, 0.0, 1.0, 0.6445, 0.9131, 0.0, 1.0, 0.6445, 0.9131, 0.0, 1.0, 0.6445, 0.9131, 0.0, 1.0, 0.6445, 0.9131, 0.0, 1.0, 0.6445, 0.9131, 0.0, 1.0, 0.6445, 0.9131, 0.0, 1.0, 0.6445, 0.9131, 0.0, 1.0, 0.6445, 0.9131, 0.0, 1.0, 0.6445, 0.9131, 0.0, 1.0, 0.6445, 0.9131, 0.0, 1.0, 0.6445, 0.9131, 0.0, 1.0, 0.6445, 0.9131, 0.0, 1.0, 0.6445, 0.9131, 0.0, 1.0, 0.6445, 0.9131, 0.0, 1.0, 0.6445, 0.9131, 0.0, 1.0, 0.6445, 0.9131, 0.0, 1.0, 0.6445, 0.9131, 0.0, 1.0, 0.6445, 0.9131, 0.0, 1.0, 0.6445, 0.9131, 0.0, 1.0, 0.6445, 0.9131, 0.0, 1.0, 0.6445, 0.9131, 0.0, 1.0, 0.6445, 0.9131, 0.0, 1.0, 0.6445, 0.9131, 0.0, 1.0, 0.6445, 0.9131, 0.0, 1.0, 0.6445, 0.9131, 0.0, 1.0, 0.6445, 0.9131, 0.0, 1.0, 0.6445, 0.9131, 0.0, 1.0, 0.6445, 0.9131, 0.0, 1.0, 0.6445, 0.9131, 0.0, 1.0, 0.6445, 0.9131, 0.0, 1.0, 0.6445, 0.9131, 0.0, 1.0, 0.6445, 0.9131, 0.0, 1.0, 0.6445, 0.9131, 0.0, 1.0, 0.6445, 0.9131, 0.0, 1.0, 0.6445, 0.9131, 0.0, 1.0, 0.6445, 0.9131, 0.0, 1.0, 0.6445, 0.9131, 0.0, 1.0, 0.6445, 0.9131, 0.0, 1.0, 0.6445, 0.9131, 0.0, 1.0, 0.6445, 0.9131, 0.0, 1.0, 0.6445, 0.9131, 0.0, 1.0, 0.6445, 0.9131, 0.0, 1.0, 0.6445, 0.9131, 0.0, 1.0, 0.6445, 0.9131, 0.0, 1.0, 0.6445, 0.9131, 0.0, 1.0, 0.6445, 0.9131, 0.0, 1.0, 0.6445, 0.9131, 0.0, 1.0, 0.6445, 0.9131, 0.0, 1.0, 0.6445, 0.9131, 0.0, 1.0, 0.6445, 0.9131, 0.0, 1.0, 0.6445, 0.9131, 0.0, 1.0, 0.6445, 0.9131, 0.0, 1.0, 0.6445, 0.9131, 0.0, 1.0, 0.6445, 0.9131, 0.0, 1.0, 0.6445, 0.9131, 0.0, 1.0, 0.6445, 0.9131, 0.0, 1.0, 0.6445, 0.9131, 0.0, 1.0, 0.6445, 0.9131, 0.0, 1.0, 0.6445, 0.9131, 0.0, 1.0, 0.6445, 0.9131, 0.0, 1.0, 0.6445, 0.9131, 0.0, 1.0, 0.6445, 0.9131, 0.0, 1.0, 0.6445, 0.9131, 0.0, 1.0, 0.6445, 0.9131, 0.0, 1.0, 0.6445, 0.9131, 0.0, 1.0, 0.6445, 0.9131, 0.0, 1.0, 0.6445, 0.9131, 0.0, 1.0, 0.6445, 0.9131, 0.0, 1.0, 0.6445, 0.9131, 0.0, 1.0, 0.6445, 0.9131, 0.0, 1.0, 0.3372, 0.3372, 0.3278, 1.0, 0.3372, 0.3372, 0.2961, 1.0, 0.6445, 0.9131, 0.0, 1.0, 0.6445, 0.9131, 0.0, 1.0, 0.3372, 0.3372, 0.314, 1.0, 0.3372, 0.3372, 0.2918, 1.0, 0.3372, 0.3372, 0.2961, 1.0, 0.3372, 0.3372, 0.3278, 1.0, 0.3372, 0.3372, 0.3325, 1.0, 0.3372, 0.3372, 0.2918, 1.0, 0.3372, 0.3372, 0.314, 1.0, 0.3372, 0.3372, 0.3325, 1.0, 0.3372, 0.3372, 0.3325, 1.0, 0.3372, 0.3372, 0.2918, 1.0, 0.3372, 0.3372, 0.2918, 1.0, 0.3372, 0.3372, 0.3325, 1.0, 0.3372, 0.3372, 0.2789, 1.0, 0.3372, 0.3372, 0.2961, 1.0, 0.3372, 0.3372, 0.2961, 1.0, 0.3372, 0.3372, 0.2789, 1.0, 0.6445, 0.9131, 0.0, 1.0, 0.6445, 0.9131, 0.0, 1.0, 0.6445, 0.9131, 0.0, 1.0, 0.6445, 0.9131, 0.0, 1.0, 0.6445, 0.9131, 0.0, 1.0, 0.6445, 0.9131, 0.0, 1.0, 0.6445, 0.9131, 0.0, 1.0, 0.6445, 0.9131, 0.0, 1.0, 0.6445, 0.9131, 0.0, 1.0, 0.6445, 0.9131, 0.0, 1.0, 0.6445, 0.9131, 0.0, 1.0, 0.6445, 0.9131, 0.0, 1.0, 0.6445, 0.9131, 0.0, 1.0, 0.6445, 0.9131, 0.0, 1.0, 0.6445, 0.9131, 0.0, 1.0, 0.6445, 0.9131, 0.0, 1.0, 0.6445, 0.9131, 0.0, 1.0, 0.6445, 0.9131, 0.0, 1.0, 0.6445, 0.9131, 0.0, 1.0, 0.6445, 0.9131, 0.0, 1.0, 0.6445, 0.9131, 0.0, 1.0, 0.6445, 0.9131, 0.0, 1.0, 0.6445, 0.9131, 0.0, 1.0, 0.6445, 0.9131, 0.0, 1.0, 0.6445, 0.9131, 0.0, 1.0, 0.6445, 0.9131, 0.0, 1.0, 0.6445, 0.9131, 0.0, 1.0, 0.6445, 0.9131, 0.0, 1.0, 0.6445, 0.9131, 0.0, 1.0, 0.6445, 0.9131, 0.0, 1.0, 0.6445, 0.9131, 0.0, 1.0, 0.6445, 0.9131, 0.0, 1.0, 0.6445, 0.9131, 0.0, 1.0, 0.6445, 0.9131, 0.0, 1.0, 0.6445, 0.9131, 0.0, 1.0, 0.6445, 0.9131, 0.0, 1.0, 0.6445, 0.9131, 0.0, 1.0, 0.6445, 0.9131, 0.0, 1.0, 0.6445, 0.9131, 0.0, 1.0, 0.6445, 0.9131, 0.0, 1.0, 0.6445, 0.9131, 0.0, 1.0, 0.6445, 0.9131, 0.0, 1.0, 0.6445, 0.9131, 0.0, 1.0, 0.6445, 0.9131, 0.0, 1.0, 0.6445, 0.9131, 0.0, 1.0, 0.6445, 0.9131, 0.0, 1.0, 0.6445, 0.9131, 0.0, 1.0, 0.6445, 0.9131, 0.0, 1.0, 0.6445, 0.9131, 0.0, 1.0, 0.6445, 0.9131, 0.0, 1.0, 0.6445, 0.9131, 0.0, 1.0, 0.6445, 0.9131, 0.0, 1.0, 0.6445, 0.9131, 0.0, 1.0, 0.6445, 0.9131, 0.0, 1.0, 0.6445, 0.9131, 0.0, 1.0, 0.6445, 0.9131, 0.0, 1.0, 0.6445, 0.9131, 0.0, 1.0, 0.6445, 0.9131, 0.0, 1.0, 0.6445, 0.9131, 0.0, 1.0, 0.6445, 0.9131, 0.0, 1.0, 0.6445, 0.9131, 0.0, 1.0, 0.6445, 0.9131, 0.0, 1.0, 0.6445, 0.9131, 0.0, 1.0, 0.6445, 0.9131, 0.0, 1.0, 0.6445, 0.9131, 0.0, 1.0, 0.6445, 0.9131, 0.0, 1.0, 0.6445, 0.9131, 0.0, 1.0, 0.6445, 0.9131, 0.0, 1.0, 0.6445, 0.9131, 0.0, 1.0, 0.6445, 0.9131, 0.0, 1.0, 0.6445, 0.9131, 0.0, 1.0, 0.6445, 0.9131, 0.0, 1.0, 0.6445, 0.9131, 0.0, 1.0, 0.6445, 0.9131, 0.0, 1.0, 0.6445, 0.9131, 0.0, 1.0, 0.6445, 0.9131, 0.0, 1.0, 0.6445, 0.9131, 0.0, 1.0, 0.6445, 0.9131, 0.0, 1.0, 0.6445, 0.9131, 0.0, 1.0, 0.6445, 0.9131, 0.0, 1.0, 0.6445, 0.9131, 0.0, 1.0, 0.6445, 0.9131, 0.0, 1.0, 0.6445, 0.9131, 0.0, 1.0, 0.6445, 0.9131, 0.0, 1.0, 0.6445, 0.9131, 0.0, 1.0, 0.6445, 0.9131, 0.0, 1.0, 0.6445, 0.9131, 0.0, 1.0, 0.6445, 0.9131, 0.0, 1.0, 0.6445, 0.9131, 0.0, 1.0, 0.6445, 0.9131, 0.0, 1.0, 0.6445, 0.9131, 0.0, 1.0, 0.6445, 0.9131, 0.0, 1.0, 0.6445, 0.9131, 0.0, 1.0, 0.6445, 0.9131, 0.0, 1.0, 0.6445, 0.9131, 0.0, 1.0, 0.6445, 0.9131, 0.0, 1.0, 0.6445, 0.9131, 0.0, 1.0, 0.6445, 0.9131, 0.0, 1.0, 0.6445, 0.9131, 0.0, 1.0, 0.6445, 0.9131, 0.0, 1.0, 0.6445, 0.9131, 0.0, 1.0, 0.6445, 0.9131, 0.0, 1.0, 0.6445, 0.9131, 0.0, 1.0, 0.6445, 0.9131, 0.0, 1.0, 0.3372, 0.3372, 0.2789, 1.0, 0.3663, 0.4125, 0.1779, 1.0, 0.6445, 0.9131, 0.0, 1.0, 0.6445, 0.9131, 0.0, 1.0, 0.3372, 0.3372, 0.3325, 1.0, 0.3372, 0.3372, 0.3325, 1.0, 0.3663, 0.4125, 0.1779, 1.0, 0.3372, 0.3372, 0.2789, 1.0, 0.3372, 0.3372, 0.3325, 1.0, 0.3372, 0.3372, 0.3325, 1.0, 0.3372, 0.3372, 0.3325, 1.0])
me_light.materials.append(mat_material_001)
me_light.use_remesh_preserve_volume = False
me_light.use_remesh_preserve_attributes = False
me_light.use_mirror_vertex_groups = False
me_light.update()

# ---- objects
ob_light = bpy.data.objects.new('Light', me_light)
ob_lamp = bpy.data.objects.new('Lamp', light_spot)
ob_camera = bpy.data.objects.new('Camera', cam_camera)

# ---- transforms, parenting, visibility, modifiers, constraints
ob_light.location = (0.0, 0.0, 0.0)
ob_light.lock_rotations_4d = False
ob_light.empty_display_type = 'ARROWS'
ob_light.lineart.crease_threshold = 0.0
ob_lamp.location = (4.076, 1.005, 5.904)
ob_lamp.rotation_euler = (0.6503, 0.05522, 1.866)
ob_lamp.lock_rotations_4d = False
ob_lamp.empty_display_type = 'ARROWS'
ob_lamp.color = (0.0, 0.0, 0.0, 0.0)
ob_lamp.lineart.crease_threshold = 0.0
ob_camera.location = (8.352, -9.019, -0.9578)
ob_camera.rotation_euler = (1.491, 0.0004834, 0.7451)
ob_camera.lock_rotations_4d = False
ob_camera.empty_display_type = 'ARROWS'
ob_camera.color = (0.0, 0.0, 0.0, 0.0)
ob_camera.display_type = 'WIRE'
ob_camera.lineart.crease_threshold = 0.0

# ---- collection membership
col_collection_1.objects.link(ob_light)
col_collection_1.objects.link(ob_lamp)
col_collection_1.objects.link(ob_camera)

# ---- scene / render settings (as saved in the file)
scene.camera = ob_camera
scene.frame_start = 1; scene.frame_end = 250; scene.frame_set(1)
scene.render.engine = 'BLENDER_EEVEE_NEXT'
scene.render.image_settings.file_format = 'JPEG'
scene.render.image_settings.color_mode = 'RGB'
scene.render.image_settings.compression = 90
scene.render.resolution_x = 800
scene.render.resolution_y = 600
scene.render.pixel_aspect_x = 100.0
scene.render.pixel_aspect_y = 100.0
scene.render.fps = 25
scene.render.dither_intensity = 0.0
scene.render.use_compositing = False
scene.render.use_sequencer = False
scene.render.bake_margin = 2
scene.render.bake_bias = 0.0
scene.render.use_stamp_time = False
scene.render.use_stamp_date = False
scene.render.use_stamp_frame = False
scene.render.use_stamp_camera = False
scene.render.use_stamp_scene = False
scene.render.use_stamp_filename = False
scene.render.use_stamp_render_time = False
scene.render.stamp_font_size = 0
scene.cycles.use_denoising = False
scene.cycles.samples = 10
scene.cycles.sampling_pattern = 'TABULATED_SOBOL'
scene.cycles.light_sampling_threshold = 0.0
scene.cycles.use_adaptive_sampling = False
scene.cycles.use_light_tree = False
scene.cycles.blur_glossy = 0.0
scene.cycles.volume_bounces = 1
scene.cycles.pixel_filter_type = 'GAUSSIAN'
scene.cycles.sample_clamp_indirect = 0.0
scene.view_settings.view_transform = 'Raw'
bpy.context.view_layer.update()
